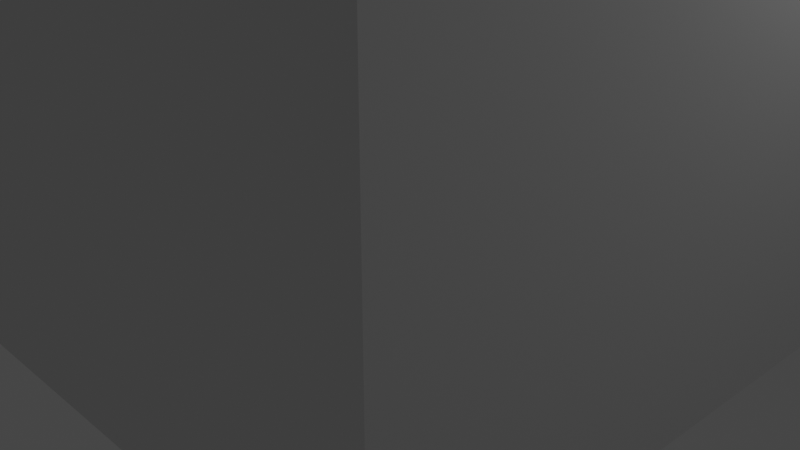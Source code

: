 # Source: living_room.blend  (saved by Blender 2.83.4; exported with 4.5.12 LTS)
import bpy
from mathutils import Matrix  # noqa: F401  (used for matrix-valued properties, if any)

bpy.ops.wm.read_factory_settings(use_empty=True)
scene = bpy.context.scene
scene.name = 'Scene'

# ---- collections
col_collection = bpy.data.collections.new('Collection'); scene.collection.children.link(col_collection)

# ---- world
world_world = bpy.data.worlds.new('World'); scene.world = world_world
world_world.use_nodes = True; world_world.node_tree.nodes.clear()
_N = world_world.node_tree.nodes; _L = world_world.node_tree.links
n0 = _N.new('ShaderNodeOutputWorld'); n0.name = 'World Output'; n0.location = (300, 300)
n1 = _N.new('ShaderNodeBackground'); n1.name = 'Background'; n1.location = (10, 300)
n1.inputs[0].default_value = (0.05088, 0.05088, 0.05088, 1.0)
_L.new(n1.outputs[0], n0.inputs[0])
n0.is_active_output = True
world_world.color = (0.05088, 0.05088, 0.05088)
world_world.use_sun_shadow = False
world_world.sun_shadow_jitter_overblur = 0.0

# ---- cameras
cam_camera = bpy.data.cameras.new('Camera')
cam_camera.clip_end = 100.0
cam_camera.ortho_scale = 7.314

# ---- lights
light_light = bpy.data.lights.new('Light', 'POINT')
light_light.transmission_factor = 0.0
light_light.energy = 1000.0
light_light.shadow_soft_size = 0.1
light_light.shadow_maximum_resolution = 0.006
light_light.use_absolute_resolution = True

# ---- meshes
me_plane_001 = bpy.data.meshes.new('Plane.001')
me_plane_001.from_pydata([(-4.0, -4.0, 0.0), (4.0, -4.0, 0.0), (-4.0, 4.0, 0.0), (4.0, 4.0, 0.0), (-4.0, -4.0, 5.0), (4.0, -4.0, 5.0), (4.0, 4.0, 5.0), (-4.0, 4.0, 0.3), (-4.0, -3.7, 0.3), (3.7, -3.7, 0.3), (3.7, 4.0, 0.3), (-4.0, -3.7, 5.0), (3.7, -3.7, 5.0), (3.7, 4.0, 5.0)], [], [(0, 2, 3, 1), (3, 6, 5, 1), (1, 5, 4, 0), (8, 9, 10, 7), (10, 9, 12, 13), (9, 8, 11, 12), (0, 4, 11, 8), (6, 3, 10, 13), (4, 5, 12, 11), (2, 0, 8, 7), (5, 6, 13, 12), (3, 2, 7, 10)])
_uv = me_plane_001.uv_layers.new(name='UVMap')
_uv.uv.foreach_set('vector', [0.0, 0.0, 0.0, 1.0, 1.0, 1.0, 1.0, 0.0, 1.0, 1.0, 1.0, 1.0, 1.0, 0.0, 1.0, 0.0, 1.0, 0.0, 1.0, 0.0, 0.0, 0.0, 0.0, 0.0, 0.0, 0.0, 1.0, 0.0, 1.0, 1.0, 0.0, 1.0, 1.0, 1.0, 1.0, 0.0, 1.0, 0.0, 1.0, 1.0, 1.0, 0.0, 0.0, 0.0, 0.0, 0.0, 1.0, 0.0, 0.0, 0.0, 0.0, 0.0, 0.0, 0.0, 0.0, 0.0, 1.0, 1.0, 1.0, 1.0, 1.0, 1.0, 1.0, 1.0, 0.0, 0.0, 1.0, 0.0, 1.0, 0.0, 0.0, 0.0, 0.0, 1.0, 0.0, 0.0, 0.0, 0.0, 0.0, 1.0, 1.0, 0.0, 1.0, 1.0, 1.0, 1.0, 1.0, 0.0, 1.0, 1.0, 0.0, 1.0, 0.0, 1.0, 1.0, 1.0])
me_plane_001.use_remesh_fix_poles = True
me_plane_001.use_remesh_preserve_attributes = False
me_plane_001.use_mirror_vertex_groups = False
me_plane_001.update()
me_plane_002 = bpy.data.meshes.new('Plane.002')
me_plane_002.from_pydata([(-1.0, -1.0, 0.3537), (1.0, -1.0, 0.3537), (-1.0, 1.0, 0.3537), (1.0, 1.0, 0.3537), (-1.0, 1.0, 0.9427), (-1.0, -1.0, 0.9427), (1.0, -1.0, 0.9427), (1.0, 1.0, 0.9427), (-0.8257, -1.0, 0.3537), (0.8257, -1.0, 0.3537), (0.8257, 1.0, 0.3537), (-0.8257, 1.0, 0.3537), (-0.8257, -1.0, 0.9427), (0.8257, -1.0, 0.9427), (0.8257, 1.0, 0.9427), (-0.8257, 1.0, 0.9427), (-1.0, -0.6646, 0.3537), (1.0, -0.6646, 0.3537), (-1.0, -0.6646, 0.9427), (1.0, -0.6646, 0.9427), (-0.8257, -0.6646, 0.9427), (0.8257, -0.6646, 0.9427), (-0.8257, -0.6646, 0.3537), (0.8257, -0.6646, 0.3537), (-1.0, -0.6646, 1.32), (-1.0, -1.0, 1.32), (0.8257, -1.0, 1.32), (1.0, -1.0, 1.32), (1.0, -0.6646, 1.32), (1.0, 1.0, 1.32), (-0.8257, 1.0, 1.32), (-1.0, 1.0, 1.32), (-0.8257, -1.0, 1.32), (0.8257, 1.0, 1.32), (-0.8257, -0.6646, 1.32), (0.8257, -0.6646, 1.32), (-1.0, -0.6646, 1.976), (-1.0, -1.0, 1.976), (0.8257, -1.0, 1.976), (1.0, -1.0, 1.976), (-0.8257, -1.0, 1.976), (1.0, -0.6646, 1.976), (-0.8257, -0.6646, 1.976), (0.8257, -0.6646, 1.976), (-0.8031, -1.0, 0.3537), (-0.8031, 1.0, 0.3537), (-0.8031, -1.0, 0.9427), (-0.8031, 1.0, 0.9427), (-0.8031, -0.6646, 0.3537), (-0.8031, -0.6646, 0.9427), (-0.8031, -1.0, 1.32), (-0.8031, -0.6646, 1.32), (-0.8031, -1.0, 1.976), (-0.8031, -0.6646, 1.976), (0.8075, -1.0, 0.3537), (0.8075, -1.0, 0.9427), (0.8075, -0.6646, 0.3537), (0.8075, -1.0, 1.32), (0.8075, -1.0, 1.976), (0.8075, 1.0, 0.3537), (0.8075, 1.0, 0.9427), (0.8075, -0.6646, 0.9427), (0.8075, -0.6646, 1.32), (0.8075, -0.6646, 1.976), (1.0, -0.6043, 0.3537), (1.0, -0.6043, 0.9427), (-0.8257, -0.6043, 0.9427), (0.8257, -0.6043, 0.9427), (-1.0, -0.6043, 0.3537), (-1.0, -0.6043, 0.9427), (-0.8257, -0.6043, 0.3537), (0.8257, -0.6043, 0.3537), (1.0, -0.6043, 1.32), (-0.8257, -0.6043, 1.32), (0.8257, -0.6043, 1.32), (-1.0, -0.6043, 1.32), (-0.8031, -0.6043, 0.3537), (-0.8031, -0.6043, 0.9427), (0.8075, -0.6043, 0.3537), (0.8075, -0.6043, 0.9427), (1.0, 1.0, 0.4054), (1.0, -1.0, 0.4054), (-1.0, -1.0, 0.4054), (-1.0, 1.0, 0.4054), (-0.8257, -1.0, 0.4054), (0.8257, -1.0, 0.4054), (0.8257, 1.0, 0.4054), (-0.8257, 1.0, 0.4054), (-1.0, -0.6646, 0.4054), (1.0, -0.6646, 0.4054), (-0.8031, 1.0, 0.4054), (-0.8031, -1.0, 0.4054), (0.8075, 1.0, 0.4054), (0.8075, -1.0, 0.4054), (-1.0, -0.6043, 0.4054), (1.0, -0.6043, 0.4054), (1.0, 1.0, 0.9058), (-1.0, -1.0, 0.9058), (-0.8257, -1.0, 0.9058), (0.8257, -1.0, 0.9058), (0.8257, 1.0, 0.9058), (-0.8257, 1.0, 0.9058), (-1.0, -0.6646, 0.9058), (1.0, -0.6646, 0.9058), (-0.8031, 1.0, 0.9058), (-0.8031, -1.0, 0.9058), (0.8075, 1.0, 0.9058), (0.8075, -1.0, 0.9058), (-1.0, -0.6043, 0.9058), (1.0, -0.6043, 0.9058), (1.0, -1.0, 0.9058), (-1.0, 1.0, 0.9058), (1.0, 0.6606, 0.3537), (1.0, 0.6606, 0.9427), (-0.8257, 0.6606, 0.9427), (0.8257, 0.6606, 0.9427), (1.0, 0.6606, 1.32), (-0.8257, 0.6606, 1.32), (0.8257, 0.6606, 1.32), (-0.8031, 0.6606, 0.9427), (0.8075, 0.6606, 0.9427), (-1.0, 0.6606, 0.3537), (-1.0, 0.6606, 0.9427), (-0.8257, 0.6606, 0.3537), (0.8257, 0.6606, 0.3537), (-1.0, 0.6606, 1.32), (-0.8031, 0.6606, 0.3537), (0.8075, 0.6606, 0.3537), (-1.0, 0.6606, 0.4054), (1.0, 0.6606, 0.4054), (-1.0, 0.6606, 0.9058), (1.0, 0.6606, 0.9058), (1.0, -0.6646, 1.786), (0.8257, -0.6646, 1.786), (-0.8257, -1.0, 1.786), (-1.0, -1.0, 1.786), (-0.8257, -0.6646, 1.786), (-1.0, -0.6646, 1.786), (0.8257, -1.0, 1.786), (1.0, -1.0, 1.786), (-0.8031, -1.0, 1.786), (-0.8031, -0.6646, 1.786), (0.8075, -0.6646, 1.786), (0.8075, -1.0, 1.786)], [], [(124, 10, 3, 112), (114, 15, 30, 117), (131, 96, 7, 113), (102, 97, 5, 18), (101, 111, 4, 15), (99, 110, 6, 13), (97, 98, 12, 5), (107, 99, 13, 55), (96, 100, 14, 7), (104, 101, 15, 47), (15, 4, 31, 30), (120, 115, 14, 60), (121, 2, 11, 123), (127, 59, 10, 124), (54, 56, 23, 9), (0, 16, 22, 8), (55, 13, 26, 57), (69, 18, 24, 75), (108, 102, 18, 69), (110, 103, 19, 6), (113, 7, 29, 116), (9, 23, 17, 1), (118, 116, 29, 33), (125, 117, 30, 31), (141, 136, 42, 53), (135, 134, 40, 37), (132, 133, 43, 41), (6, 19, 28, 27), (49, 20, 34, 51), (18, 5, 25, 24), (7, 14, 33, 29), (67, 21, 35, 74), (13, 6, 27, 26), (5, 12, 32, 25), (58, 38, 43, 63), (37, 40, 42, 36), (38, 39, 41, 43), (137, 135, 37, 36), (143, 138, 38, 58), (136, 137, 36, 42), (138, 139, 39, 38), (139, 132, 41, 39), (134, 140, 52, 40), (40, 52, 53, 42), (61, 49, 51, 62), (142, 141, 53, 63), (12, 46, 50, 32), (8, 22, 48, 44), (123, 11, 45, 126), (114, 119, 47, 15), (106, 104, 47, 60), (98, 105, 46, 12), (100, 106, 60, 14), (133, 142, 63, 43), (21, 61, 62, 35), (140, 143, 58, 52), (52, 58, 63, 53), (46, 55, 57, 50), (44, 48, 56, 54), (126, 45, 59, 127), (119, 120, 60, 47), (105, 107, 55, 46), (49, 61, 79, 77), (48, 76, 78, 56), (20, 49, 77, 66), (22, 70, 76, 48), (115, 67, 74, 118), (24, 34, 73, 75), (35, 28, 72, 74), (19, 65, 72, 28), (130, 108, 69, 122), (122, 69, 75, 125), (56, 78, 71, 23), (16, 68, 70, 22), (61, 21, 67, 79), (103, 109, 65, 19), (20, 66, 73, 34), (23, 71, 64, 17), (17, 64, 95, 89), (121, 68, 94, 128), (44, 54, 93, 91), (10, 59, 92, 86), (8, 44, 91, 84), (59, 45, 90, 92), (1, 17, 89, 81), (68, 16, 88, 94), (45, 11, 87, 90), (3, 10, 86, 80), (54, 9, 85, 93), (0, 8, 84, 82), (9, 1, 81, 85), (11, 2, 83, 87), (16, 0, 82, 88), (112, 3, 80, 129), (89, 95, 109, 103), (128, 94, 108, 130), (91, 93, 107, 105), (86, 92, 106, 100), (84, 91, 105, 98), (92, 90, 104, 106), (81, 89, 103, 110), (94, 88, 102, 108), (90, 87, 101, 104), (80, 86, 100, 96), (93, 85, 99, 107), (82, 84, 98, 97), (85, 81, 110, 99), (87, 83, 111, 101), (88, 82, 97, 102), (129, 80, 96, 131), (95, 129, 131, 109), (83, 128, 130, 111), (64, 112, 129, 95), (2, 121, 128, 83), (4, 122, 125, 31), (111, 130, 122, 4), (14, 115, 118, 33), (77, 79, 120, 119), (76, 126, 127, 78), (66, 77, 119, 114), (70, 123, 126, 76), (75, 73, 117, 125), (74, 72, 116, 118), (65, 113, 116, 72), (78, 127, 124, 71), (68, 121, 123, 70), (79, 67, 115, 120), (109, 131, 113, 65), (66, 114, 117, 73), (71, 124, 112, 64), (50, 57, 143, 140), (35, 62, 142, 133), (62, 51, 141, 142), (32, 50, 140, 134), (27, 28, 132, 139), (26, 27, 139, 138), (34, 24, 137, 136), (57, 26, 138, 143), (24, 25, 135, 137), (28, 35, 133, 132), (25, 32, 134, 135), (51, 34, 136, 141)])
me_plane_002.polygons.foreach_set('use_smooth', [True] * 142)
_uv = me_plane_002.uv_layers.new(name='UVMap')
_uv.uv.foreach_set('vector', [0.6667, 0.8303, 0.6667, 1.0, 1.0, 1.0, 1.0, 0.8303, 0.3333, 0.8303, 0.3333, 1.0, 0.3333, 1.0, 0.3333, 0.8303, 1.0, 0.8303, 1.0, 1.0, 1.0, 1.0, 1.0, 0.8303, 0.0, 0.1677, 0.0, 0.0, 0.0, 0.0, 0.0, 0.1677, 0.3333, 1.0, 0.0, 1.0, 0.0, 1.0, 0.3333, 1.0, 0.6667, 0.0, 1.0, 0.0, 1.0, 0.0, 0.6667, 0.0, 0.0, 0.0, 0.3333, 0.0, 0.3333, 0.0, 0.0, 0.0, 0.663, 0.0, 0.6667, 0.0, 0.6667, 0.0, 0.663, 0.0, 1.0, 1.0, 0.6667, 1.0, 0.6667, 1.0, 1.0, 1.0, 0.3379, 1.0, 0.3333, 1.0, 0.3333, 1.0, 0.3379, 1.0, 0.3333, 1.0, 0.0, 1.0, 0.0, 1.0, 0.3333, 1.0, 0.663, 0.8303, 0.6667, 0.8303, 0.6667, 1.0, 0.663, 1.0, 0.0, 0.8303, 0.0, 1.0, 0.3333, 1.0, 0.3333, 0.8303, 0.663, 0.8303, 0.663, 1.0, 0.6667, 1.0, 0.6667, 0.8303, 0.663, 0.0, 0.663, 0.1677, 0.6667, 0.1677, 0.6667, 0.0, 0.0, 0.0, 0.0, 0.1677, 0.3333, 0.1677, 0.3333, 0.0, 0.663, 0.0, 0.6667, 0.0, 0.6667, 0.0, 0.663, 0.0, 0.0, 0.1979, 0.0, 0.1677, 0.0, 0.1677, 0.0, 0.1979, 0.0, 0.1979, 0.0, 0.1677, 0.0, 0.1677, 0.0, 0.1979, 1.0, 0.0, 1.0, 0.1677, 1.0, 0.1677, 1.0, 0.0, 1.0, 0.8303, 1.0, 1.0, 1.0, 1.0, 1.0, 0.8303, 0.6667, 0.0, 0.6667, 0.1677, 1.0, 0.1677, 1.0, 0.0, 0.6667, 0.8303, 1.0, 0.8303, 1.0, 1.0, 0.6667, 1.0, 0.0, 0.8303, 0.3333, 0.8303, 0.3333, 1.0, 0.0, 1.0, 0.3379, 0.1677, 0.3333, 0.1677, 0.3333, 0.1677, 0.3379, 0.1677, 0.0, 0.0, 0.3333, 0.0, 0.3333, 0.0, 0.0, 0.0, 1.0, 0.1677, 0.6667, 0.1677, 0.6667, 0.1677, 1.0, 0.1677, 1.0, 0.0, 1.0, 0.1677, 1.0, 0.1677, 1.0, 0.0, 0.3379, 0.1677, 0.3333, 0.1677, 0.3333, 0.1677, 0.3379, 0.1677, 0.0, 0.1677, 0.0, 0.0, 0.0, 0.0, 0.0, 0.1677, 1.0, 1.0, 0.6667, 1.0, 0.6667, 1.0, 1.0, 1.0, 0.6667, 0.1979, 0.6667, 0.1677, 0.6667, 0.1677, 0.6667, 0.1979, 0.6667, 0.0, 1.0, 0.0, 1.0, 0.0, 0.6667, 0.0, 0.0, 0.0, 0.3333, 0.0, 0.3333, 0.0, 0.0, 0.0, 0.663, 0.0, 0.6667, 0.0, 0.6667, 0.1677, 0.663, 0.1677, 0.0, 0.0, 0.3333, 0.0, 0.3333, 0.1677, 0.0, 0.1677, 0.6667, 0.0, 1.0, 0.0, 1.0, 0.1677, 0.6667, 0.1677, 0.0, 0.1677, 0.0, 0.0, 0.0, 0.0, 0.0, 0.1677, 0.663, 0.0, 0.6667, 0.0, 0.6667, 0.0, 0.663, 0.0, 0.3333, 0.1677, 0.0, 0.1677, 0.0, 0.1677, 0.3333, 0.1677, 0.6667, 0.0, 1.0, 0.0, 1.0, 0.0, 0.6667, 0.0, 1.0, 0.0, 1.0, 0.1677, 1.0, 0.1677, 1.0, 0.0, 0.3333, 0.0, 0.3379, 0.0, 0.3379, 0.0, 0.3333, 0.0, 0.3333, 0.0, 0.3379, 0.0, 0.3379, 0.1677, 0.3333, 0.1677, 0.663, 0.1677, 0.3379, 0.1677, 0.3379, 0.1677, 0.663, 0.1677, 0.663, 0.1677, 0.3379, 0.1677, 0.3379, 0.1677, 0.663, 0.1677, 0.3333, 0.0, 0.3379, 0.0, 0.3379, 0.0, 0.3333, 0.0, 0.3333, 0.0, 0.3333, 0.1677, 0.3379, 0.1677, 0.3379, 0.0, 0.3333, 0.8303, 0.3333, 1.0, 0.3379, 1.0, 0.3379, 0.8303, 0.3333, 0.8303, 0.3379, 0.8303, 0.3379, 1.0, 0.3333, 1.0, 0.663, 1.0, 0.3379, 1.0, 0.3379, 1.0, 0.663, 1.0, 0.3333, 0.0, 0.3379, 0.0, 0.3379, 0.0, 0.3333, 0.0, 0.6667, 1.0, 0.663, 1.0, 0.663, 1.0, 0.6667, 1.0, 0.6667, 0.1677, 0.663, 0.1677, 0.663, 0.1677, 0.6667, 0.1677, 0.6667, 0.1677, 0.663, 0.1677, 0.663, 0.1677, 0.6667, 0.1677, 0.3379, 0.0, 0.663, 0.0, 0.663, 0.0, 0.3379, 0.0, 0.3379, 0.0, 0.663, 0.0, 0.663, 0.1677, 0.3379, 0.1677, 0.3379, 0.0, 0.663, 0.0, 0.663, 0.0, 0.3379, 0.0, 0.3379, 0.0, 0.3379, 0.1677, 0.663, 0.1677, 0.663, 0.0, 0.3379, 0.8303, 0.3379, 1.0, 0.663, 1.0, 0.663, 0.8303, 0.3379, 0.8303, 0.663, 0.8303, 0.663, 1.0, 0.3379, 1.0, 0.3379, 0.0, 0.663, 0.0, 0.663, 0.0, 0.3379, 0.0, 0.3379, 0.1677, 0.663, 0.1677, 0.663, 0.1979, 0.3379, 0.1979, 0.3379, 0.1677, 0.3379, 0.1979, 0.663, 0.1979, 0.663, 0.1677, 0.3333, 0.1677, 0.3379, 0.1677, 0.3379, 0.1979, 0.3333, 0.1979, 0.3333, 0.1677, 0.3333, 0.1979, 0.3379, 0.1979, 0.3379, 0.1677, 0.6667, 0.8303, 0.6667, 0.1979, 0.6667, 0.1979, 0.6667, 0.8303, 0.0, 0.1677, 0.3333, 0.1677, 0.3333, 0.1979, 0.0, 0.1979, 0.6667, 0.1677, 1.0, 0.1677, 1.0, 0.1979, 0.6667, 0.1979, 1.0, 0.1677, 1.0, 0.1979, 1.0, 0.1979, 1.0, 0.1677, 0.0, 0.8303, 0.0, 0.1979, 0.0, 0.1979, 0.0, 0.8303, 0.0, 0.8303, 0.0, 0.1979, 0.0, 0.1979, 0.0, 0.8303, 0.663, 0.1677, 0.663, 0.1979, 0.6667, 0.1979, 0.6667, 0.1677, 0.0, 0.1677, 0.0, 0.1979, 0.3333, 0.1979, 0.3333, 0.1677, 0.663, 0.1677, 0.6667, 0.1677, 0.6667, 0.1979, 0.663, 0.1979, 1.0, 0.1677, 1.0, 0.1979, 1.0, 0.1979, 1.0, 0.1677, 0.3333, 0.1677, 0.3333, 0.1979, 0.3333, 0.1979, 0.3333, 0.1677, 0.6667, 0.1677, 0.6667, 0.1979, 1.0, 0.1979, 1.0, 0.1677, 1.0, 0.1677, 1.0, 0.1979, 1.0, 0.1979, 1.0, 0.1677, 0.0, 0.8303, 0.0, 0.1979, 0.0, 0.1979, 0.0, 0.8303, 0.3379, 0.0, 0.663, 0.0, 0.663, 0.0, 0.3379, 0.0, 0.6667, 1.0, 0.663, 1.0, 0.663, 1.0, 0.6667, 1.0, 0.3333, 0.0, 0.3379, 0.0, 0.3379, 0.0, 0.3333, 0.0, 0.663, 1.0, 0.3379, 1.0, 0.3379, 1.0, 0.663, 1.0, 1.0, 0.0, 1.0, 0.1677, 1.0, 0.1677, 1.0, 0.0, 0.0, 0.1979, 0.0, 0.1677, 0.0, 0.1677, 0.0, 0.1979, 0.3379, 1.0, 0.3333, 1.0, 0.3333, 1.0, 0.3379, 1.0, 1.0, 1.0, 0.6667, 1.0, 0.6667, 1.0, 1.0, 1.0, 0.663, 0.0, 0.6667, 0.0, 0.6667, 0.0, 0.663, 0.0, 0.0, 0.0, 0.3333, 0.0, 0.3333, 0.0, 0.0, 0.0, 0.6667, 0.0, 1.0, 0.0, 1.0, 0.0, 0.6667, 0.0, 0.3333, 1.0, 0.0, 1.0, 0.0, 1.0, 0.3333, 1.0, 0.0, 0.1677, 0.0, 0.0, 0.0, 0.0, 0.0, 0.1677, 1.0, 0.8303, 1.0, 1.0, 1.0, 1.0, 1.0, 0.8303, 1.0, 0.1677, 1.0, 0.1979, 1.0, 0.1979, 1.0, 0.1677, 0.0, 0.8303, 0.0, 0.1979, 0.0, 0.1979, 0.0, 0.8303, 0.3379, 0.0, 0.663, 0.0, 0.663, 0.0, 0.3379, 0.0, 0.6667, 1.0, 0.663, 1.0, 0.663, 1.0, 0.6667, 1.0, 0.3333, 0.0, 0.3379, 0.0, 0.3379, 0.0, 0.3333, 0.0, 0.663, 1.0, 0.3379, 1.0, 0.3379, 1.0, 0.663, 1.0, 1.0, 0.0, 1.0, 0.1677, 1.0, 0.1677, 1.0, 0.0, 0.0, 0.1979, 0.0, 0.1677, 0.0, 0.1677, 0.0, 0.1979, 0.3379, 1.0, 0.3333, 1.0, 0.3333, 1.0, 0.3379, 1.0, 1.0, 1.0, 0.6667, 1.0, 0.6667, 1.0, 1.0, 1.0, 0.663, 0.0, 0.6667, 0.0, 0.6667, 0.0, 0.663, 0.0, 0.0, 0.0, 0.3333, 0.0, 0.3333, 0.0, 0.0, 0.0, 0.6667, 0.0, 1.0, 0.0, 1.0, 0.0, 0.6667, 0.0, 0.3333, 1.0, 0.0, 1.0, 0.0, 1.0, 0.3333, 1.0, 0.0, 0.1677, 0.0, 0.0, 0.0, 0.0, 0.0, 0.1677, 1.0, 0.8303, 1.0, 1.0, 1.0, 1.0, 1.0, 0.8303, 1.0, 0.1979, 1.0, 0.8303, 1.0, 0.8303, 1.0, 0.1979, 0.0, 1.0, 0.0, 0.8303, 0.0, 0.8303, 0.0, 1.0, 1.0, 0.1979, 1.0, 0.8303, 1.0, 0.8303, 1.0, 0.1979, 0.0, 1.0, 0.0, 0.8303, 0.0, 0.8303, 0.0, 1.0, 0.0, 1.0, 0.0, 0.8303, 0.0, 0.8303, 0.0, 1.0, 0.0, 1.0, 0.0, 0.8303, 0.0, 0.8303, 0.0, 1.0, 0.6667, 1.0, 0.6667, 0.8303, 0.6667, 0.8303, 0.6667, 1.0, 0.3379, 0.1979, 0.663, 0.1979, 0.663, 0.8303, 0.3379, 0.8303, 0.3379, 0.1979, 0.3379, 0.8303, 0.663, 0.8303, 0.663, 0.1979, 0.3333, 0.1979, 0.3379, 0.1979, 0.3379, 0.8303, 0.3333, 0.8303, 0.3333, 0.1979, 0.3333, 0.8303, 0.3379, 0.8303, 0.3379, 0.1979, 0.0, 0.1979, 0.3333, 0.1979, 0.3333, 0.8303, 0.0, 0.8303, 0.6667, 0.1979, 1.0, 0.1979, 1.0, 0.8303, 0.6667, 0.8303, 1.0, 0.1979, 1.0, 0.8303, 1.0, 0.8303, 1.0, 0.1979, 0.663, 0.1979, 0.663, 0.8303, 0.6667, 0.8303, 0.6667, 0.1979, 0.0, 0.1979, 0.0, 0.8303, 0.3333, 0.8303, 0.3333, 0.1979, 0.663, 0.1979, 0.6667, 0.1979, 0.6667, 0.8303, 0.663, 0.8303, 1.0, 0.1979, 1.0, 0.8303, 1.0, 0.8303, 1.0, 0.1979, 0.3333, 0.1979, 0.3333, 0.8303, 0.3333, 0.8303, 0.3333, 0.1979, 0.6667, 0.1979, 0.6667, 0.8303, 1.0, 0.8303, 1.0, 0.1979, 0.3379, 0.0, 0.663, 0.0, 0.663, 0.0, 0.3379, 0.0, 0.6667, 0.1677, 0.663, 0.1677, 0.663, 0.1677, 0.6667, 0.1677, 0.663, 0.1677, 0.3379, 0.1677, 0.3379, 0.1677, 0.663, 0.1677, 0.3333, 0.0, 0.3379, 0.0, 0.3379, 0.0, 0.3333, 0.0, 1.0, 0.0, 1.0, 0.1677, 1.0, 0.1677, 1.0, 0.0, 0.6667, 0.0, 1.0, 0.0, 1.0, 0.0, 0.6667, 0.0, 0.3333, 0.1677, 0.0, 0.1677, 0.0, 0.1677, 0.3333, 0.1677, 0.663, 0.0, 0.6667, 0.0, 0.6667, 0.0, 0.663, 0.0, 0.0, 0.1677, 0.0, 0.0, 0.0, 0.0, 0.0, 0.1677, 1.0, 0.1677, 0.6667, 0.1677, 0.6667, 0.1677, 1.0, 0.1677, 0.0, 0.0, 0.3333, 0.0, 0.3333, 0.0, 0.0, 0.0, 0.3379, 0.1677, 0.3333, 0.1677, 0.3333, 0.1677, 0.3379, 0.1677])
me_plane_002.use_remesh_fix_poles = True
me_plane_002.use_remesh_preserve_attributes = False
me_plane_002.use_mirror_vertex_groups = False
me_plane_002.update()
me_plane_003 = bpy.data.meshes.new('Plane.003')
me_plane_003.from_pydata([(-1.0, -1.0, 0.02621), (1.0, -1.0, 0.02621), (-1.0, 1.0, 0.02621), (1.0, 1.0, 0.02621), (-1.0, 1.0, 0.5843), (-1.0, -1.0, 0.5843), (1.0, -1.0, 0.5843), (1.0, 1.0, 0.5843), (-0.9232, -1.0, 0.02621), (0.0, -1.0, 0.02621), (0.9232, -1.0, 0.02621), (0.9232, 1.0, 0.02621), (0.0, 1.0, 0.02621), (-0.9232, 1.0, 0.02621), (-0.9232, -1.0, 0.5843), (0.0, -1.0, 0.5843), (0.9232, -1.0, 0.5843), (0.9232, 1.0, 0.5843), (0.0, 1.0, 0.5843), (-0.9232, 1.0, 0.5843), (-1.0, 0.8333, 0.02621), (-1.0, 0.0, 0.02621), (-1.0, -0.8333, 0.02621), (1.0, -0.8333, 0.02621), (1.0, 0.0, 0.02621), (1.0, 0.8333, 0.02621), (-1.0, 0.8333, 0.5843), (-1.0, 0.0, 0.5843), (-1.0, -0.8333, 0.5843), (1.0, -0.8333, 0.5843), (1.0, 0.0, 0.5843), (1.0, 0.8333, 0.5843), (-0.9232, -0.8333, 0.7632), (-0.9232, 0.0, 0.7632), (-0.9232, 0.8333, 0.7632), (0.0, -0.8333, 0.7632), (0.0, 0.0, 0.7632), (0.0, 0.8333, 0.7632), (0.9232, -0.8333, 0.7632), (0.9232, 0.0, 0.7632), (0.9232, 0.8333, 0.7632), (-0.9232, 0.8333, 0.02621), (-0.9232, 0.0, 0.02621), (-0.9232, -0.8333, 0.02621), (0.0, 0.8333, 0.02621), (0.0, 0.0, 0.02621), (0.0, -0.8333, 0.02621), (0.9232, 0.8333, 0.02621), (0.9232, 0.0, 0.02621), (0.9232, -0.8333, 0.02621), (0.414, -0.4905, 0.5379), (0.5092, -0.4905, 0.5379), (0.5092, -0.3428, 0.5379), (0.414, -0.3428, 0.5379), (0.414, 0.3428, 0.5379), (0.5092, 0.3428, 0.5379), (0.5092, 0.4905, 0.5379), (0.414, 0.4905, 0.5379), (-0.5092, -0.4905, 0.5379), (-0.414, -0.4905, 0.5379), (-0.414, -0.3428, 0.5379), (-0.5092, -0.3428, 0.5379), (-0.5092, 0.3428, 0.5379), (-0.414, 0.3428, 0.5379), (-0.414, 0.4905, 0.5379), (-0.5092, 0.4905, 0.5379)], [], [(47, 11, 3, 25), (40, 31, 7, 17), (25, 3, 7, 31), (22, 0, 5, 28), (13, 2, 4, 19), (10, 1, 6, 16), (0, 8, 14, 5), (8, 9, 15, 14), (9, 10, 16, 15), (3, 11, 17, 7), (11, 12, 18, 17), (12, 13, 19, 18), (26, 34, 19, 4), (34, 37, 18, 19), (37, 40, 17, 18), (20, 2, 13, 41), (41, 13, 12, 44), (44, 12, 11, 47), (9, 46, 49, 10), (46, 45, 48, 49), (45, 44, 47, 48), (8, 43, 46, 9), (43, 42, 45, 46), (42, 41, 44, 45), (0, 22, 43, 8), (22, 21, 42, 43), (21, 20, 41, 42), (15, 16, 38, 35), (40, 55, 39), (36, 59, 35), (14, 15, 35, 32), (37, 63, 36), (5, 14, 32, 28), (28, 32, 33, 27), (27, 33, 34, 26), (2, 20, 26, 4), (20, 21, 27, 26), (21, 22, 28, 27), (1, 23, 29, 6), (23, 24, 30, 29), (24, 25, 31, 30), (16, 6, 29, 38), (38, 29, 30, 39), (39, 30, 31, 40), (10, 49, 23, 1), (49, 48, 24, 23), (48, 47, 25, 24), (39, 51, 38), (36, 52, 39), (37, 54, 57), (38, 50, 35), (37, 56, 40), (32, 61, 33), (39, 54, 36), (36, 61, 60), (34, 62, 65), (35, 58, 32), (34, 64, 37), (36, 62, 33), (51, 53, 50), (55, 57, 54), (59, 61, 58), (63, 65, 62), (35, 53, 36), (40, 56, 55), (36, 60, 59), (37, 64, 63), (39, 52, 51), (36, 53, 52), (37, 36, 54), (38, 51, 50), (37, 57, 56), (32, 58, 61), (39, 55, 54), (36, 33, 61), (34, 33, 62), (35, 59, 58), (34, 65, 64), (36, 63, 62), (51, 52, 53), (55, 56, 57), (59, 60, 61), (63, 64, 65), (35, 50, 53)])
me_plane_003.polygons.foreach_set('use_smooth', [True] * 84)
_uv = me_plane_003.uv_layers.new(name='UVMap')
_uv.uv.foreach_set('vector', [0.75, 0.75, 0.75, 1.0, 1.0, 1.0, 1.0, 0.75, 0.75, 0.75, 1.0, 0.75, 1.0, 1.0, 0.75, 1.0, 1.0, 0.75, 1.0, 1.0, 1.0, 1.0, 1.0, 0.75, 0.0, 0.25, 0.0, 0.0, 0.0, 0.0, 0.0, 0.25, 0.25, 1.0, 0.0, 1.0, 0.0, 1.0, 0.25, 1.0, 0.75, 0.0, 1.0, 0.0, 1.0, 0.0, 0.75, 0.0, 0.0, 0.0, 0.25, 0.0, 0.25, 0.0, 0.0, 0.0, 0.25, 0.0, 0.5, 0.0, 0.5, 0.0, 0.25, 0.0, 0.5, 0.0, 0.75, 0.0, 0.75, 0.0, 0.5, 0.0, 1.0, 1.0, 0.75, 1.0, 0.75, 1.0, 1.0, 1.0, 0.75, 1.0, 0.5, 1.0, 0.5, 1.0, 0.75, 1.0, 0.5, 1.0, 0.25, 1.0, 0.25, 1.0, 0.5, 1.0, 0.0, 0.75, 0.25, 0.75, 0.25, 1.0, 0.0, 1.0, 0.25, 0.75, 0.5, 0.75, 0.5, 1.0, 0.25, 1.0, 0.5, 0.75, 0.75, 0.75, 0.75, 1.0, 0.5, 1.0, 0.0, 0.75, 0.0, 1.0, 0.25, 1.0, 0.25, 0.75, 0.25, 0.75, 0.25, 1.0, 0.5, 1.0, 0.5, 0.75, 0.5, 0.75, 0.5, 1.0, 0.75, 1.0, 0.75, 0.75, 0.5, 0.0, 0.5, 0.25, 0.75, 0.25, 0.75, 0.0, 0.5, 0.25, 0.5, 0.5, 0.75, 0.5, 0.75, 0.25, 0.5, 0.5, 0.5, 0.75, 0.75, 0.75, 0.75, 0.5, 0.25, 0.0, 0.25, 0.25, 0.5, 0.25, 0.5, 0.0, 0.25, 0.25, 0.25, 0.5, 0.5, 0.5, 0.5, 0.25, 0.25, 0.5, 0.25, 0.75, 0.5, 0.75, 0.5, 0.5, 0.0, 0.0, 0.0, 0.25, 0.25, 0.25, 0.25, 0.0, 0.0, 0.25, 0.0, 0.5, 0.25, 0.5, 0.25, 0.25, 0.0, 0.5, 0.0, 0.75, 0.25, 0.75, 0.25, 0.5, 0.5, 0.0, 0.75, 0.0, 0.75, 0.25, 0.5, 0.25, 0.75, 0.75, 0.6472, 0.6028, 0.75, 0.5, 0.5, 0.5, 0.3972, 0.3528, 0.5, 0.25, 0.25, 0.0, 0.5, 0.0, 0.5, 0.25, 0.25, 0.25, 0.5, 0.75, 0.3972, 0.6028, 0.5, 0.5, 0.0, 0.0, 0.25, 0.0, 0.25, 0.25, 0.0, 0.25, 0.0, 0.25, 0.25, 0.25, 0.25, 0.5, 0.0, 0.5, 0.0, 0.5, 0.25, 0.5, 0.25, 0.75, 0.0, 0.75, 0.0, 1.0, 0.0, 0.75, 0.0, 0.75, 0.0, 1.0, 0.0, 0.75, 0.0, 0.5, 0.0, 0.5, 0.0, 0.75, 0.0, 0.5, 0.0, 0.25, 0.0, 0.25, 0.0, 0.5, 1.0, 0.0, 1.0, 0.25, 1.0, 0.25, 1.0, 0.0, 1.0, 0.25, 1.0, 0.5, 1.0, 0.5, 1.0, 0.25, 1.0, 0.5, 1.0, 0.75, 1.0, 0.75, 1.0, 0.5, 0.75, 0.0, 1.0, 0.0, 1.0, 0.25, 0.75, 0.25, 0.75, 0.25, 1.0, 0.25, 1.0, 0.5, 0.75, 0.5, 0.75, 0.5, 1.0, 0.5, 1.0, 0.75, 0.75, 0.75, 0.75, 0.0, 0.75, 0.25, 1.0, 0.25, 1.0, 0.0, 0.75, 0.25, 0.75, 0.5, 1.0, 0.5, 1.0, 0.25, 0.75, 0.5, 0.75, 0.75, 1.0, 0.75, 1.0, 0.5, 0.75, 0.5, 0.6472, 0.3528, 0.75, 0.25, 0.5, 0.5, 0.6472, 0.3972, 0.75, 0.5, 0.5, 0.75, 0.6028, 0.6028, 0.6028, 0.6472, 0.75, 0.25, 0.6028, 0.3528, 0.5, 0.25, 0.5, 0.75, 0.6472, 0.6472, 0.75, 0.75, 0.25, 0.25, 0.3528, 0.3972, 0.25, 0.5, 0.75, 0.5, 0.6028, 0.6028, 0.5, 0.5, 0.5, 0.5, 0.3528, 0.3972, 0.3972, 0.3972, 0.25, 0.75, 0.3528, 0.6028, 0.3528, 0.6472, 0.5, 0.25, 0.3528, 0.3528, 0.25, 0.25, 0.25, 0.75, 0.3972, 0.6472, 0.5, 0.75, 0.5, 0.5, 0.3528, 0.6028, 0.25, 0.5, 0.6472, 0.3528, 0.6028, 0.3972, 0.6028, 0.3528, 0.6472, 0.6028, 0.6028, 0.6472, 0.6028, 0.6028, 0.3972, 0.3528, 0.3528, 0.3972, 0.3528, 0.3528, 0.3972, 0.6028, 0.3528, 0.6472, 0.3528, 0.6028, 0.5, 0.25, 0.6028, 0.3972, 0.5, 0.5, 0.75, 0.75, 0.6472, 0.6472, 0.6472, 0.6028, 0.5, 0.5, 0.3972, 0.3972, 0.3972, 0.3528, 0.5, 0.75, 0.3972, 0.6472, 0.3972, 0.6028, 0.75, 0.5, 0.6472, 0.3972, 0.6472, 0.3528, 0.5, 0.5, 0.6028, 0.3972, 0.6472, 0.3972, 0.5, 0.75, 0.5, 0.5, 0.6028, 0.6028, 0.75, 0.25, 0.6472, 0.3528, 0.6028, 0.3528, 0.5, 0.75, 0.6028, 0.6472, 0.6472, 0.6472, 0.25, 0.25, 0.3528, 0.3528, 0.3528, 0.3972, 0.75, 0.5, 0.6472, 0.6028, 0.6028, 0.6028, 0.5, 0.5, 0.25, 0.5, 0.3528, 0.3972, 0.25, 0.75, 0.25, 0.5, 0.3528, 0.6028, 0.5, 0.25, 0.3972, 0.3528, 0.3528, 0.3528, 0.25, 0.75, 0.3528, 0.6472, 0.3972, 0.6472, 0.5, 0.5, 0.3972, 0.6028, 0.3528, 0.6028, 0.6472, 0.3528, 0.6472, 0.3972, 0.6028, 0.3972, 0.6472, 0.6028, 0.6472, 0.6472, 0.6028, 0.6472, 0.3972, 0.3528, 0.3972, 0.3972, 0.3528, 0.3972, 0.3972, 0.6028, 0.3972, 0.6472, 0.3528, 0.6472, 0.5, 0.25, 0.6028, 0.3528, 0.6028, 0.3972])
me_plane_003.use_remesh_fix_poles = True
me_plane_003.use_remesh_preserve_attributes = False
me_plane_003.use_mirror_vertex_groups = False
me_plane_003.update()
me_plane_004 = bpy.data.meshes.new('Plane.004')
me_plane_004.from_pydata([(-0.711, -0.3922, 0.0), (0.711, -0.3922, 0.0), (-0.711, 0.3922, 0.0), (0.711, 0.3922, 0.0), (-0.711, -0.3922, 0.266), (0.711, -0.3922, 0.266), (-0.711, 0.3922, 0.266), (0.711, 0.3922, 0.266), (-0.711, 0.314, 0.0), (-0.711, -0.314, 0.0), (0.711, -0.314, 0.0), (0.711, 0.314, 0.0), (-0.711, 0.314, 0.266), (-0.711, -0.314, 0.266), (0.711, -0.314, 0.266), (0.711, 0.314, 0.266), (-0.6369, -0.3922, 0.0), (0.0, -0.3922, 0.0), (0.6369, -0.3922, 0.0), (0.6369, 0.3922, 0.0), (0.0, 0.3922, 0.0), (-0.6369, 0.3922, 0.0), (-0.6369, -0.3922, 0.266), (0.0, -0.3922, 0.266), (0.6369, -0.3922, 0.266), (0.6369, 0.3922, 0.266), (0.0, 0.3922, 0.266), (-0.6369, 0.3922, 0.266), (0.6369, -0.314, 0.3137), (0.0, -0.314, 0.3137), (-0.6369, -0.314, 0.3137), (0.6369, 0.314, 0.3137), (0.0, 0.314, 0.3137), (-0.6369, 0.314, 0.3137), (-0.6369, -0.314, 0.0), (0.0, -0.314, 0.0), (0.6369, -0.314, 0.0), (-0.6369, 0.314, 0.0), (0.0, 0.314, 0.0), (0.6369, 0.314, 0.0), (-0.3751, -0.05582, 0.1971), (-0.2619, -0.05582, 0.1971), (-0.2619, 0.05582, 0.1971), (-0.3751, 0.05582, 0.1971), (0.2619, -0.05582, 0.1971), (0.3751, -0.05582, 0.1971), (0.3751, 0.05582, 0.1971), (0.2619, 0.05582, 0.1971)], [], [(39, 19, 3, 11), (31, 15, 7, 25), (11, 3, 7, 15), (9, 0, 4, 13), (21, 2, 6, 27), (18, 1, 5, 24), (2, 8, 12, 6), (8, 9, 13, 12), (1, 10, 14, 5), (10, 11, 15, 14), (24, 5, 14, 28), (28, 14, 15, 31), (18, 36, 10, 1), (36, 39, 11, 10), (9, 8, 37, 34), (34, 37, 38, 35), (35, 38, 39, 36), (0, 9, 34, 16), (16, 34, 35, 17), (17, 35, 36, 18), (13, 30, 33, 12), (28, 31, 46, 45), (4, 22, 30, 13), (22, 23, 29, 30), (23, 24, 28, 29), (0, 16, 22, 4), (16, 17, 23, 22), (17, 18, 24, 23), (3, 19, 25, 7), (19, 20, 26, 25), (20, 21, 27, 26), (12, 33, 27, 6), (33, 32, 26, 27), (32, 31, 25, 26), (8, 2, 21, 37), (37, 21, 20, 38), (38, 20, 19, 39), (29, 32, 42, 41), (32, 33, 43, 42), (32, 29, 44, 47), (30, 29, 41, 40), (31, 32, 47, 46), (29, 28, 45, 44), (41, 43, 40), (45, 47, 44), (33, 30, 40, 43), (41, 42, 43), (45, 46, 47)])
me_plane_004.polygons.foreach_set('use_smooth', [True] * 48)
_uv = me_plane_004.uv_layers.new(name='UVMap')
_uv.uv.foreach_set('vector', [0.75, 0.6667, 0.75, 1.0, 1.0, 1.0, 1.0, 0.6667, 0.75, 0.6667, 1.0, 0.6667, 1.0, 1.0, 0.75, 1.0, 1.0, 0.6667, 1.0, 1.0, 1.0, 1.0, 1.0, 0.6667, 0.0, 0.3333, 0.0, 0.0, 0.0, 0.0, 0.0, 0.3333, 0.25, 1.0, 0.0, 1.0, 0.0, 1.0, 0.25, 1.0, 0.75, 0.0, 1.0, 0.0, 1.0, 0.0, 0.75, 0.0, 0.0, 1.0, 0.0, 0.6667, 0.0, 0.6667, 0.0, 1.0, 0.0, 0.6667, 0.0, 0.3333, 0.0, 0.3333, 0.0, 0.6667, 1.0, 0.0, 1.0, 0.3333, 1.0, 0.3333, 1.0, 0.0, 1.0, 0.3333, 1.0, 0.6667, 1.0, 0.6667, 1.0, 0.3333, 0.75, 0.0, 1.0, 0.0, 1.0, 0.3333, 0.75, 0.3333, 0.75, 0.3333, 1.0, 0.3333, 1.0, 0.6667, 0.75, 0.6667, 0.75, 0.0, 0.75, 0.3333, 1.0, 0.3333, 1.0, 0.0, 0.75, 0.3333, 0.75, 0.6667, 1.0, 0.6667, 1.0, 0.3333, 0.0, 0.3333, 0.0, 0.6667, 0.25, 0.6667, 0.25, 0.3333, 0.25, 0.3333, 0.25, 0.6667, 0.5, 0.6667, 0.5, 0.3333, 0.5, 0.3333, 0.5, 0.6667, 0.75, 0.6667, 0.75, 0.3333, 0.0, 0.0, 0.0, 0.3333, 0.25, 0.3333, 0.25, 0.0, 0.25, 0.0, 0.25, 0.3333, 0.5, 0.3333, 0.5, 0.0, 0.5, 0.0, 0.5, 0.3333, 0.75, 0.3333, 0.75, 0.0, 0.0, 0.3333, 0.25, 0.3333, 0.25, 0.6667, 0.0, 0.6667, 0.75, 0.3333, 0.75, 0.6667, 0.6472, 0.5296, 0.6472, 0.4704, 0.0, 0.0, 0.25, 0.0, 0.25, 0.3333, 0.0, 0.3333, 0.25, 0.0, 0.5, 0.0, 0.5, 0.3333, 0.25, 0.3333, 0.5, 0.0, 0.75, 0.0, 0.75, 0.3333, 0.5, 0.3333, 0.0, 0.0, 0.25, 0.0, 0.25, 0.0, 0.0, 0.0, 0.25, 0.0, 0.5, 0.0, 0.5, 0.0, 0.25, 0.0, 0.5, 0.0, 0.75, 0.0, 0.75, 0.0, 0.5, 0.0, 1.0, 1.0, 0.75, 1.0, 0.75, 1.0, 1.0, 1.0, 0.75, 1.0, 0.5, 1.0, 0.5, 1.0, 0.75, 1.0, 0.5, 1.0, 0.25, 1.0, 0.25, 1.0, 0.5, 1.0, 0.0, 0.6667, 0.25, 0.6667, 0.25, 1.0, 0.0, 1.0, 0.25, 0.6667, 0.5, 0.6667, 0.5, 1.0, 0.25, 1.0, 0.5, 0.6667, 0.75, 0.6667, 0.75, 1.0, 0.5, 1.0, 0.0, 0.6667, 0.0, 1.0, 0.25, 1.0, 0.25, 0.6667, 0.25, 0.6667, 0.25, 1.0, 0.5, 1.0, 0.5, 0.6667, 0.5, 0.6667, 0.5, 1.0, 0.75, 1.0, 0.75, 0.6667, 0.5, 0.3333, 0.5, 0.6667, 0.3972, 0.5296, 0.3972, 0.4704, 0.5, 0.6667, 0.25, 0.6667, 0.3528, 0.5296, 0.3972, 0.5296, 0.5, 0.6667, 0.5, 0.3333, 0.6028, 0.4704, 0.6028, 0.5296, 0.25, 0.3333, 0.5, 0.3333, 0.3972, 0.4704, 0.3528, 0.4704, 0.75, 0.6667, 0.5, 0.6667, 0.6028, 0.5296, 0.6472, 0.5296, 0.5, 0.3333, 0.75, 0.3333, 0.6472, 0.4704, 0.6028, 0.4704, 0.3972, 0.4704, 0.3528, 0.5296, 0.3528, 0.4704, 0.6472, 0.4704, 0.6028, 0.5296, 0.6028, 0.4704, 0.25, 0.6667, 0.25, 0.3333, 0.3528, 0.4704, 0.3528, 0.5296, 0.3972, 0.4704, 0.3972, 0.5296, 0.3528, 0.5296, 0.6472, 0.4704, 0.6472, 0.5296, 0.6028, 0.5296])
me_plane_004.use_remesh_fix_poles = True
me_plane_004.use_remesh_preserve_attributes = False
me_plane_004.use_mirror_vertex_groups = False
me_plane_004.update()
me_circle = bpy.data.meshes.new('Circle')
me_circle.from_pydata([(-2.23, 0.3955, 0.3567), (-2.23, 0.4243, 0.3281), (-2.23, 0.4099, 0.3529), (-2.23, 0.4204, 0.3424), (-2.262, 0.4201, 0.3281), (-2.254, 0.3923, 0.3567), (-2.261, 0.4164, 0.3424), (-2.258, 0.4062, 0.3529), (-2.291, 0.4079, 0.3281), (-2.277, 0.383, 0.3567), (-2.289, 0.4046, 0.3424), (-2.284, 0.3955, 0.3529), (-2.317, 0.3886, 0.3281), (-2.296, 0.3682, 0.3567), (-2.314, 0.3859, 0.3424), (-2.306, 0.3784, 0.3529), (-2.336, 0.3633, 0.3281), (-2.311, 0.3489, 0.3567), (-2.333, 0.3614, 0.3424), (-2.323, 0.3561, 0.3529), (-2.348, 0.334, 0.3281), (-2.32, 0.3265, 0.3567), (-2.344, 0.333, 0.3424), (-2.334, 0.3302, 0.3529), (-2.352, 0.3024, 0.3281), (-2.323, 0.3024, 0.3567), (-2.348, 0.3024, 0.3424), (-2.338, 0.3024, 0.3529), (-2.348, 0.2709, 0.3281), (-2.32, 0.2783, 0.3567), (-2.344, 0.2719, 0.3424), (-2.334, 0.2746, 0.3529), (-2.336, 0.2415, 0.3281), (-2.311, 0.2559, 0.3567), (-2.333, 0.2434, 0.3424), (-2.323, 0.2487, 0.3529), (-2.317, 0.2163, 0.3281), (-2.296, 0.2366, 0.3567), (-2.314, 0.219, 0.3424), (-2.306, 0.2264, 0.3529), (-2.291, 0.1969, 0.3281), (-2.277, 0.2218, 0.3567), (-2.289, 0.2002, 0.3424), (-2.284, 0.2094, 0.3529), (-2.262, 0.1847, 0.3281), (-2.254, 0.2125, 0.3567), (-2.261, 0.1885, 0.3424), (-2.258, 0.1986, 0.3529), (-2.23, 0.1806, 0.3281), (-2.23, 0.2094, 0.3567), (-2.23, 0.1844, 0.3424), (-2.23, 0.195, 0.3529), (-2.199, 0.1847, 0.3281), (-2.206, 0.2125, 0.3567), (-2.2, 0.1885, 0.3424), (-2.203, 0.1986, 0.3529), (-2.169, 0.1969, 0.3281), (-2.184, 0.2218, 0.3567), (-2.171, 0.2002, 0.3424), (-2.177, 0.2094, 0.3529), (-2.144, 0.2163, 0.3281), (-2.165, 0.2366, 0.3567), (-2.147, 0.219, 0.3424), (-2.154, 0.2264, 0.3529), (-2.125, 0.2415, 0.3281), (-2.15, 0.2559, 0.3567), (-2.128, 0.2434, 0.3424), (-2.137, 0.2487, 0.3529), (-2.113, 0.2709, 0.3281), (-2.14, 0.2783, 0.3567), (-2.116, 0.2719, 0.3424), (-2.127, 0.2746, 0.3529), (-2.109, 0.3024, 0.3281), (-2.137, 0.3024, 0.3567), (-2.112, 0.3024, 0.3424), (-2.123, 0.3024, 0.3529), (-2.113, 0.334, 0.3281), (-2.14, 0.3265, 0.3567), (-2.116, 0.333, 0.3424), (-2.127, 0.3302, 0.3529), (-2.125, 0.3633, 0.3281), (-2.15, 0.3489, 0.3567), (-2.128, 0.3614, 0.3424), (-2.137, 0.3561, 0.3529), (-2.144, 0.3886, 0.3281), (-2.165, 0.3682, 0.3567), (-2.147, 0.3859, 0.3424), (-2.154, 0.3784, 0.3529), (-2.169, 0.4079, 0.3281), (-2.184, 0.383, 0.3567), (-2.171, 0.4046, 0.3424), (-2.177, 0.3955, 0.3529), (-2.199, 0.4201, 0.3281), (-2.206, 0.3923, 0.3567), (-2.2, 0.4164, 0.3424), (-2.203, 0.4062, 0.3529), (-2.23, 0.4243, 0.02581), (-2.23, 0.3982, -6.353e-08), (-2.23, 0.4208, 0.0129), (-2.23, 0.4112, 0.003457), (-2.255, 0.395, -6.353e-08), (-2.262, 0.4201, 0.02581), (-2.259, 0.4075, 0.003457), (-2.261, 0.4167, 0.0129), (-2.278, 0.3854, -6.353e-08), (-2.291, 0.4079, 0.02581), (-2.285, 0.3967, 0.003457), (-2.29, 0.4049, 0.0129), (-2.298, 0.3702, -6.353e-08), (-2.317, 0.3886, 0.02581), (-2.307, 0.3794, 0.003457), (-2.314, 0.3861, 0.0129), (-2.313, 0.3503, -6.353e-08), (-2.336, 0.3633, 0.02581), (-2.325, 0.3568, 0.003457), (-2.333, 0.3616, 0.0129), (-2.323, 0.3272, -6.353e-08), (-2.348, 0.334, 0.02581), (-2.335, 0.3306, 0.003457), (-2.345, 0.3331, 0.0129), (-2.326, 0.3024, -6.353e-08), (-2.352, 0.3024, 0.02581), (-2.339, 0.3024, 0.003457), (-2.349, 0.3024, 0.0129), (-2.323, 0.2776, -6.353e-08), (-2.348, 0.2709, 0.02581), (-2.335, 0.2743, 0.003457), (-2.345, 0.2718, 0.0129), (-2.313, 0.2545, -6.353e-08), (-2.336, 0.2415, 0.02581), (-2.325, 0.248, 0.003457), (-2.333, 0.2432, 0.0129), (-2.298, 0.2347, -6.353e-08), (-2.317, 0.2163, 0.02581), (-2.307, 0.2255, 0.003457), (-2.314, 0.2187, 0.0129), (-2.278, 0.2194, -6.353e-08), (-2.291, 0.1969, 0.02581), (-2.285, 0.2082, 0.003457), (-2.29, 0.1999, 0.0129), (-2.255, 0.2099, -6.353e-08), (-2.262, 0.1847, 0.02581), (-2.259, 0.1973, 0.003457), (-2.261, 0.1881, 0.0129), (-2.23, 0.2066, -6.353e-08), (-2.23, 0.1806, 0.02581), (-2.23, 0.1936, 0.003457), (-2.23, 0.1841, 0.0129), (-2.206, 0.2099, -6.353e-08), (-2.199, 0.1847, 0.02581), (-2.202, 0.1973, 0.003457), (-2.2, 0.1881, 0.0129), (-2.182, 0.2194, -6.353e-08), (-2.169, 0.1969, 0.02581), (-2.176, 0.2082, 0.003457), (-2.171, 0.1999, 0.0129), (-2.163, 0.2347, -6.353e-08), (-2.144, 0.2163, 0.02581), (-2.153, 0.2255, 0.003457), (-2.147, 0.2187, 0.0129), (-2.147, 0.2545, -6.353e-08), (-2.125, 0.2415, 0.02581), (-2.136, 0.248, 0.003457), (-2.128, 0.2432, 0.0129), (-2.138, 0.2776, -6.353e-08), (-2.113, 0.2709, 0.02581), (-2.125, 0.2743, 0.003457), (-2.116, 0.2718, 0.0129), (-2.135, 0.3024, -6.353e-08), (-2.109, 0.3024, 0.02581), (-2.122, 0.3024, 0.003457), (-2.112, 0.3024, 0.0129), (-2.138, 0.3272, -6.353e-08), (-2.113, 0.334, 0.02581), (-2.125, 0.3306, 0.003457), (-2.116, 0.3331, 0.0129), (-2.147, 0.3503, -6.353e-08), (-2.125, 0.3633, 0.02581), (-2.136, 0.3568, 0.003457), (-2.128, 0.3616, 0.0129), (-2.163, 0.3702, -6.353e-08), (-2.144, 0.3886, 0.02581), (-2.153, 0.3794, 0.003457), (-2.147, 0.3861, 0.0129), (-2.182, 0.3854, -6.353e-08), (-2.169, 0.4079, 0.02581), (-2.176, 0.3967, 0.003457), (-2.171, 0.4049, 0.0129), (-2.206, 0.395, -6.353e-08), (-2.199, 0.4201, 0.02581), (-2.202, 0.4075, 0.003457), (-2.2, 0.4167, 0.0129)], [], [(189, 96, 1, 92), (101, 105, 8, 4), (113, 117, 20, 16), (173, 177, 80, 76), (145, 149, 52, 48), (117, 121, 24, 20), (177, 181, 84, 80), (149, 153, 56, 52), (121, 125, 28, 24), (181, 185, 88, 84), (153, 157, 60, 56), (125, 129, 32, 28), (185, 189, 92, 88), (157, 161, 64, 60), (129, 133, 36, 32), (161, 165, 68, 64), (133, 137, 40, 36), (5, 9, 13, 17, 21, 25, 29, 33, 37, 41, 45, 49, 53, 57, 61, 65, 69, 73, 77, 81, 85, 89, 93, 0), (165, 169, 72, 68), (137, 141, 44, 40), (105, 109, 12, 8), (109, 113, 16, 12), (169, 173, 76, 72), (141, 145, 48, 44), (5, 0, 2, 7), (7, 2, 3, 6), (6, 3, 1, 4), (9, 5, 7, 11), (11, 7, 6, 10), (10, 6, 4, 8), (13, 9, 11, 15), (15, 11, 10, 14), (14, 10, 8, 12), (17, 13, 15, 19), (19, 15, 14, 18), (18, 14, 12, 16), (21, 17, 19, 23), (23, 19, 18, 22), (22, 18, 16, 20), (25, 21, 23, 27), (27, 23, 22, 26), (26, 22, 20, 24), (29, 25, 27, 31), (31, 27, 26, 30), (30, 26, 24, 28), (33, 29, 31, 35), (35, 31, 30, 34), (34, 30, 28, 32), (37, 33, 35, 39), (39, 35, 34, 38), (38, 34, 32, 36), (41, 37, 39, 43), (43, 39, 38, 42), (42, 38, 36, 40), (45, 41, 43, 47), (47, 43, 42, 46), (46, 42, 40, 44), (49, 45, 47, 51), (51, 47, 46, 50), (50, 46, 44, 48), (53, 49, 51, 55), (55, 51, 50, 54), (54, 50, 48, 52), (57, 53, 55, 59), (59, 55, 54, 58), (58, 54, 52, 56), (61, 57, 59, 63), (63, 59, 58, 62), (62, 58, 56, 60), (65, 61, 63, 67), (67, 63, 62, 66), (66, 62, 60, 64), (69, 65, 67, 71), (71, 67, 66, 70), (70, 66, 64, 68), (73, 69, 71, 75), (75, 71, 70, 74), (74, 70, 68, 72), (77, 73, 75, 79), (79, 75, 74, 78), (78, 74, 72, 76), (81, 77, 79, 83), (83, 79, 78, 82), (82, 78, 76, 80), (85, 81, 83, 87), (87, 83, 82, 86), (86, 82, 80, 84), (89, 85, 87, 91), (91, 87, 86, 90), (90, 86, 84, 88), (93, 89, 91, 95), (95, 91, 90, 94), (94, 90, 88, 92), (0, 93, 95, 2), (2, 95, 94, 3), (3, 94, 92, 1), (100, 97, 188, 184, 180, 176, 172, 168, 164, 160, 156, 152, 148, 144, 140, 136, 132, 128, 124, 120, 116, 112, 108, 104), (101, 96, 98, 103), (103, 98, 99, 102), (102, 99, 97, 100), (105, 101, 103, 107), (107, 103, 102, 106), (106, 102, 100, 104), (109, 105, 107, 111), (111, 107, 106, 110), (110, 106, 104, 108), (113, 109, 111, 115), (115, 111, 110, 114), (114, 110, 108, 112), (117, 113, 115, 119), (119, 115, 114, 118), (118, 114, 112, 116), (121, 117, 119, 123), (123, 119, 118, 122), (122, 118, 116, 120), (125, 121, 123, 127), (127, 123, 122, 126), (126, 122, 120, 124), (129, 125, 127, 131), (131, 127, 126, 130), (130, 126, 124, 128), (133, 129, 131, 135), (135, 131, 130, 134), (134, 130, 128, 132), (137, 133, 135, 139), (139, 135, 134, 138), (138, 134, 132, 136), (141, 137, 139, 143), (143, 139, 138, 142), (142, 138, 136, 140), (145, 141, 143, 147), (147, 143, 142, 146), (146, 142, 140, 144), (149, 145, 147, 151), (151, 147, 146, 150), (150, 146, 144, 148), (153, 149, 151, 155), (155, 151, 150, 154), (154, 150, 148, 152), (157, 153, 155, 159), (159, 155, 154, 158), (158, 154, 152, 156), (161, 157, 159, 163), (163, 159, 158, 162), (162, 158, 156, 160), (165, 161, 163, 167), (167, 163, 162, 166), (166, 162, 160, 164), (169, 165, 167, 171), (171, 167, 166, 170), (170, 166, 164, 168), (173, 169, 171, 175), (175, 171, 170, 174), (174, 170, 168, 172), (177, 173, 175, 179), (179, 175, 174, 178), (178, 174, 172, 176), (181, 177, 179, 183), (183, 179, 178, 182), (182, 178, 176, 180), (185, 181, 183, 187), (187, 183, 182, 186), (186, 182, 180, 184), (189, 185, 187, 191), (191, 187, 186, 190), (190, 186, 184, 188), (96, 189, 191, 98), (98, 191, 190, 99), (99, 190, 188, 97), (96, 101, 4, 1)])
me_circle.polygons.foreach_set('use_smooth', [True] * 170)
_uv = me_circle.uv_layers.new(name='UVMap')
_uv.uv.foreach_set('vector', [0.0, 0.0, 0.0, 0.0, 0.0, 0.0, 0.0, 0.0, 0.0, 0.0, 0.0, 0.0, 0.0, 0.0, 0.0, 0.0, 0.0, 0.0, 0.0, 0.0, 0.0, 0.0, 0.0, 0.0, 0.0, 0.0, 0.0, 0.0, 0.0, 0.0, 0.0, 0.0, 0.0, 0.0, 0.0, 0.0, 0.0, 0.0, 0.0, 0.0, 0.0, 0.0, 0.0, 0.0, 0.0, 0.0, 0.0, 0.0, 0.0, 0.0, 0.0, 0.0, 0.0, 0.0, 0.0, 0.0, 0.0, 0.0, 0.0, 0.0, 0.0, 0.0, 0.0, 0.0, 0.0, 0.0, 0.0, 0.0, 0.0, 0.0, 0.0, 0.0, 0.0, 0.0, 0.0, 0.0, 0.0, 0.0, 0.0, 0.0, 0.0, 0.0, 0.0, 0.0, 0.0, 0.0, 0.0, 0.0, 0.0, 0.0, 0.0, 0.0, 0.0, 0.0, 0.0, 0.0, 0.0, 0.0, 0.0, 0.0, 0.0, 0.0, 0.0, 0.0, 0.0, 0.0, 0.0, 0.0, 0.0, 0.0, 0.0, 0.0, 0.0, 0.0, 0.0, 0.0, 0.0, 0.0, 0.0, 0.0, 0.0, 0.0, 0.0, 0.0, 0.0, 0.0, 0.0, 0.0, 0.0, 0.0, 0.0, 0.0, 0.0, 0.0, 0.0, 0.0, 0.0, 0.0, 0.0, 0.0, 0.0, 0.0, 0.0, 0.0, 0.0, 0.0, 0.0, 0.0, 0.0, 0.0, 0.0, 0.0, 0.0, 0.0, 0.0, 0.0, 0.0, 0.0, 0.0, 0.0, 0.0, 0.0, 0.0, 0.0, 0.0, 0.0, 0.0, 0.0, 0.0, 0.0, 0.0, 0.0, 0.0, 0.0, 0.0, 0.0, 0.0, 0.0, 0.0, 0.0, 0.0, 0.0, 0.0, 0.0, 0.0, 0.0, 0.0, 0.0, 0.0, 0.0, 0.0, 0.0, 0.0, 0.0, 0.0, 0.0, 0.0, 0.0, 0.0, 0.0, 0.0, 0.0, 0.0, 0.0, 0.0, 0.0, 0.0, 0.0, 0.0, 0.0, 0.0, 0.0, 0.0, 0.0, 0.0, 0.0, 0.0, 0.0, 0.0, 0.0, 0.0, 0.0, 0.0, 0.0, 0.0, 0.0, 0.0, 0.0, 0.0, 0.0, 0.0, 0.0, 0.0, 0.0, 0.0, 0.0, 0.0, 0.0, 0.0, 0.0, 0.0, 0.0, 0.0, 0.0, 0.0, 0.0, 0.0, 0.0, 0.0, 0.0, 0.0, 0.0, 0.0, 0.0, 0.0, 0.0, 0.0, 0.0, 0.0, 0.0, 0.0, 0.0, 0.0, 0.0, 0.0, 0.0, 0.0, 0.0, 0.0, 0.0, 0.0, 0.0, 0.0, 0.0, 0.0, 0.0, 0.0, 0.0, 0.0, 0.0, 0.0, 0.0, 0.0, 0.0, 0.0, 0.0, 0.0, 0.0, 0.0, 0.0, 0.0, 0.0, 0.0, 0.0, 0.0, 0.0, 0.0, 0.0, 0.0, 0.0, 0.0, 0.0, 0.0, 0.0, 0.0, 0.0, 0.0, 0.0, 0.0, 0.0, 0.0, 0.0, 0.0, 0.0, 0.0, 0.0, 0.0, 0.0, 0.0, 0.0, 0.0, 0.0, 0.0, 0.0, 0.0, 0.0, 0.0, 0.0, 0.0, 0.0, 0.0, 0.0, 0.0, 0.0, 0.0, 0.0, 0.0, 0.0, 0.0, 0.0, 0.0, 0.0, 0.0, 0.0, 0.0, 0.0, 0.0, 0.0, 0.0, 0.0, 0.0, 0.0, 0.0, 0.0, 0.0, 0.0, 0.0, 0.0, 0.0, 0.0, 0.0, 0.0, 0.0, 0.0, 0.0, 0.0, 0.0, 0.0, 0.0, 0.0, 0.0, 0.0, 0.0, 0.0, 0.0, 0.0, 0.0, 0.0, 0.0, 0.0, 0.0, 0.0, 0.0, 0.0, 0.0, 0.0, 0.0, 0.0, 0.0, 0.0, 0.0, 0.0, 0.0, 0.0, 0.0, 0.0, 0.0, 0.0, 0.0, 0.0, 0.0, 0.0, 0.0, 0.0, 0.0, 0.0, 0.0, 0.0, 0.0, 0.0, 0.0, 0.0, 0.0, 0.0, 0.0, 0.0, 0.0, 0.0, 0.0, 0.0, 0.0, 0.0, 0.0, 0.0, 0.0, 0.0, 0.0, 0.0, 0.0, 0.0, 0.0, 0.0, 0.0, 0.0, 0.0, 0.0, 0.0, 0.0, 0.0, 0.0, 0.0, 0.0, 0.0, 0.0, 0.0, 0.0, 0.0, 0.0, 0.0, 0.0, 0.0, 0.0, 0.0, 0.0, 0.0, 0.0, 0.0, 0.0, 0.0, 0.0, 0.0, 0.0, 0.0, 0.0, 0.0, 0.0, 0.0, 0.0, 0.0, 0.0, 0.0, 0.0, 0.0, 0.0, 0.0, 0.0, 0.0, 0.0, 0.0, 0.0, 0.0, 0.0, 0.0, 0.0, 0.0, 0.0, 0.0, 0.0, 0.0, 0.0, 0.0, 0.0, 0.0, 0.0, 0.0, 0.0, 0.0, 0.0, 0.0, 0.0, 0.0, 0.0, 0.0, 0.0, 0.0, 0.0, 0.0, 0.0, 0.0, 0.0, 0.0, 0.0, 0.0, 0.0, 0.0, 0.0, 0.0, 0.0, 0.0, 0.0, 0.0, 0.0, 0.0, 0.0, 0.0, 0.0, 0.0, 0.0, 0.0, 0.0, 0.0, 0.0, 0.0, 0.0, 0.0, 0.0, 0.0, 0.0, 0.0, 0.0, 0.0, 0.0, 0.0, 0.0, 0.0, 0.0, 0.0, 0.0, 0.0, 0.0, 0.0, 0.0, 0.0, 0.0, 0.0, 0.0, 0.0, 0.0, 0.0, 0.0, 0.0, 0.0, 0.0, 0.0, 0.0, 0.0, 0.0, 0.0, 0.0, 0.0, 0.0, 0.0, 0.0, 0.0, 0.0, 0.0, 0.0, 0.0, 0.0, 0.0, 0.0, 0.0, 0.0, 0.0, 0.0, 0.0, 0.0, 0.0, 0.0, 0.0, 0.0, 0.0, 0.0, 0.0, 0.0, 0.0, 0.0, 0.0, 0.0, 0.0, 0.0, 0.0, 0.0, 0.0, 0.0, 0.0, 0.0, 0.0, 0.0, 0.0, 0.0, 0.0, 0.0, 0.0, 0.0, 0.0, 0.0, 0.0, 0.0, 0.0, 0.0, 0.0, 0.0, 0.0, 0.0, 0.0, 0.0, 0.0, 0.0, 0.0, 0.0, 0.0, 0.0, 0.0, 0.0, 0.0, 0.0, 0.0, 0.0, 0.0, 0.0, 0.0, 0.0, 0.0, 0.0, 0.0, 0.0, 0.0, 0.0, 0.0, 0.0, 0.0, 0.0, 0.0, 0.0, 0.0, 0.0, 0.0, 0.0, 0.0, 0.0, 0.0, 0.0, 0.0, 0.0, 0.0, 0.0, 0.0, 0.0, 0.0, 0.0, 0.0, 0.0, 0.0, 0.0, 0.0, 0.0, 0.0, 0.0, 0.0, 0.0, 0.0, 0.0, 0.0, 0.0, 0.0, 0.0, 0.0, 0.0, 0.0, 0.0, 0.0, 0.0, 0.0, 0.0, 0.0, 0.0, 0.0, 0.0, 0.0, 0.0, 0.0, 0.0, 0.0, 0.0, 0.0, 0.0, 0.0, 0.0, 0.0, 0.0, 0.0, 0.0, 0.0, 0.0, 0.0, 0.0, 0.0, 0.0, 0.0, 0.0, 0.0, 0.0, 0.0, 0.0, 0.0, 0.0, 0.0, 0.0, 0.0, 0.0, 0.0, 0.0, 0.0, 0.0, 0.0, 0.0, 0.0, 0.0, 0.0, 0.0, 0.0, 0.0, 0.0, 0.0, 0.0, 0.0, 0.0, 0.0, 0.0, 0.0, 0.0, 0.0, 0.0, 0.0, 0.0, 0.0, 0.0, 0.0, 0.0, 0.0, 0.0, 0.0, 0.0, 0.0, 0.0, 0.0, 0.0, 0.0, 0.0, 0.0, 0.0, 0.0, 0.0, 0.0, 0.0, 0.0, 0.0, 0.0, 0.0, 0.0, 0.0, 0.0, 0.0, 0.0, 0.0, 0.0, 0.0, 0.0, 0.0, 0.0, 0.0, 0.0, 0.0, 0.0, 0.0, 0.0, 0.0, 0.0, 0.0, 0.0, 0.0, 0.0, 0.0, 0.0, 0.0, 0.0, 0.0, 0.0, 0.0, 0.0, 0.0, 0.0, 0.0, 0.0, 0.0, 0.0, 0.0, 0.0, 0.0, 0.0, 0.0, 0.0, 0.0, 0.0, 0.0, 0.0, 0.0, 0.0, 0.0, 0.0, 0.0, 0.0, 0.0, 0.0, 0.0, 0.0, 0.0, 0.0, 0.0, 0.0, 0.0, 0.0, 0.0, 0.0, 0.0, 0.0, 0.0, 0.0, 0.0, 0.0, 0.0, 0.0, 0.0, 0.0, 0.0, 0.0, 0.0, 0.0, 0.0, 0.0, 0.0, 0.0, 0.0, 0.0, 0.0, 0.0, 0.0, 0.0, 0.0, 0.0, 0.0, 0.0, 0.0, 0.0, 0.0, 0.0, 0.0, 0.0, 0.0, 0.0, 0.0, 0.0, 0.0, 0.0, 0.0, 0.0, 0.0, 0.0, 0.0, 0.0, 0.0, 0.0, 0.0, 0.0, 0.0, 0.0, 0.0, 0.0, 0.0, 0.0, 0.0, 0.0, 0.0, 0.0, 0.0, 0.0, 0.0, 0.0, 0.0, 0.0, 0.0, 0.0, 0.0, 0.0, 0.0, 0.0, 0.0, 0.0, 0.0, 0.0, 0.0, 0.0, 0.0, 0.0, 0.0, 0.0, 0.0, 0.0, 0.0, 0.0, 0.0, 0.0, 0.0, 0.0, 0.0, 0.0, 0.0, 0.0, 0.0, 0.0, 0.0, 0.0, 0.0, 0.0, 0.0, 0.0, 0.0, 0.0, 0.0, 0.0, 0.0, 0.0, 0.0, 0.0, 0.0, 0.0, 0.0, 0.0, 0.0, 0.0, 0.0, 0.0, 0.0, 0.0, 0.0, 0.0, 0.0, 0.0, 0.0, 0.0, 0.0, 0.0, 0.0, 0.0, 0.0, 0.0, 0.0, 0.0, 0.0, 0.0, 0.0, 0.0, 0.0, 0.0, 0.0, 0.0, 0.0, 0.0, 0.0, 0.0, 0.0, 0.0, 0.0, 0.0, 0.0, 0.0, 0.0, 0.0, 0.0, 0.0, 0.0, 0.0, 0.0, 0.0, 0.0, 0.0, 0.0, 0.0, 0.0, 0.0, 0.0, 0.0, 0.0, 0.0, 0.0, 0.0, 0.0, 0.0, 0.0, 0.0, 0.0, 0.0, 0.0, 0.0, 0.0, 0.0, 0.0, 0.0, 0.0, 0.0, 0.0, 0.0, 0.0, 0.0, 0.0, 0.0, 0.0, 0.0, 0.0, 0.0, 0.0, 0.0, 0.0, 0.0, 0.0, 0.0, 0.0, 0.0, 0.0, 0.0, 0.0, 0.0, 0.0, 0.0, 0.0, 0.0, 0.0, 0.0, 0.0, 0.0, 0.0, 0.0, 0.0, 0.0, 0.0, 0.0, 0.0, 0.0, 0.0, 0.0, 0.0, 0.0, 0.0, 0.0, 0.0, 0.0, 0.0, 0.0, 0.0, 0.0, 0.0, 0.0, 0.0, 0.0, 0.0, 0.0, 0.0, 0.0, 0.0, 0.0, 0.0, 0.0, 0.0, 0.0, 0.0, 0.0, 0.0, 0.0, 0.0, 0.0, 0.0, 0.0, 0.0, 0.0, 0.0, 0.0, 0.0, 0.0, 0.0, 0.0, 0.0, 0.0, 0.0, 0.0, 0.0, 0.0, 0.0, 0.0, 0.0, 0.0, 0.0, 0.0, 0.0, 0.0, 0.0, 0.0, 0.0, 0.0, 0.0, 0.0, 0.0, 0.0, 0.0, 0.0, 0.0, 0.0, 0.0, 0.0, 0.0, 0.0, 0.0, 0.0, 0.0, 0.0, 0.0, 0.0, 0.0, 0.0, 0.0, 0.0, 0.0, 0.0, 0.0, 0.0, 0.0, 0.0, 0.0, 0.0, 0.0, 0.0, 0.0, 0.0, 0.0, 0.0, 0.0, 0.0, 0.0, 0.0, 0.0, 0.0, 0.0, 0.0, 0.0, 0.0, 0.0, 0.0, 0.0, 0.0, 0.0, 0.0, 0.0, 0.0, 0.0, 0.0, 0.0, 0.0, 0.0, 0.0, 0.0, 0.0, 0.0, 0.0, 0.0, 0.0, 0.0, 0.0, 0.0, 0.0, 0.0, 0.0, 0.0, 0.0, 0.0, 0.0, 0.0, 0.0, 0.0, 0.0, 0.0, 0.0, 0.0, 0.0, 0.0, 0.0, 0.0, 0.0, 0.0, 0.0, 0.0, 0.0, 0.0, 0.0, 0.0, 0.0, 0.0, 0.0, 0.0, 0.0, 0.0, 0.0, 0.0, 0.0, 0.0, 0.0, 0.0, 0.0, 0.0, 0.0, 0.0, 0.0, 0.0, 0.0, 0.0, 0.0, 0.0, 0.0, 0.0, 0.0, 0.0, 0.0, 0.0, 0.0, 0.0, 0.0, 0.0, 0.0, 0.0, 0.0, 0.0, 0.0, 0.0, 0.0, 0.0, 0.0, 0.0, 0.0, 0.0, 0.0, 0.0, 0.0, 0.0, 0.0, 0.0, 0.0, 0.0, 0.0, 0.0, 0.0, 0.0, 0.0, 0.0, 0.0, 0.0, 0.0, 0.0, 0.0, 0.0, 0.0, 0.0, 0.0, 0.0, 0.0, 0.0, 0.0, 0.0, 0.0, 0.0, 0.0, 0.0, 0.0, 0.0, 0.0, 0.0, 0.0, 0.0, 0.0, 0.0, 0.0, 0.0, 0.0, 0.0, 0.0, 0.0, 0.0, 0.0, 0.0, 0.0, 0.0, 0.0, 0.0, 0.0, 0.0, 0.0, 0.0, 0.0, 0.0, 0.0, 0.0, 0.0, 0.0, 0.0, 0.0, 0.0, 0.0, 0.0, 0.0, 0.0, 0.0, 0.0, 0.0, 0.0, 0.0, 0.0, 0.0, 0.0, 0.0, 0.0, 0.0, 0.0, 0.0, 0.0, 0.0, 0.0, 0.0, 0.0, 0.0, 0.0, 0.0, 0.0, 0.0, 0.0, 0.0, 0.0, 0.0, 0.0, 0.0, 0.0, 0.0, 0.0, 0.0, 0.0, 0.0, 0.0, 0.0, 0.0, 0.0, 0.0, 0.0, 0.0, 0.0, 0.0, 0.0, 0.0, 0.0, 0.0, 0.0, 0.0, 0.0, 0.0, 0.0, 0.0, 0.0, 0.0, 0.0, 0.0, 0.0, 0.0, 0.0, 0.0, 0.0, 0.0, 0.0, 0.0, 0.0, 0.0, 0.0, 0.0, 0.0, 0.0, 0.0, 0.0, 0.0, 0.0, 0.0, 0.0, 0.0, 0.0, 0.0, 0.0, 0.0, 0.0, 0.0, 0.0, 0.0, 0.0, 0.0, 0.0, 0.0, 0.0, 0.0, 0.0, 0.0, 0.0, 0.0, 0.0, 0.0, 0.0, 0.0, 0.0])
me_circle.use_remesh_fix_poles = True
me_circle.use_remesh_preserve_attributes = False
me_circle.use_mirror_vertex_groups = False
me_circle.update()
me_plane_005 = bpy.data.meshes.new('Plane.005')
me_plane_005.from_pydata([(-2.019, 0.151, -1.0), (2.019, 0.151, -1.0), (-2.019, 0.151, 1.0), (2.019, 0.151, 1.0), (-2.219, 0.3324, 1.062), (-2.182, 0.3324, 1.099), (-2.185, 0.2701, 1.082), (-2.214, 0.3369, 1.077), (-2.215, 0.3058, 1.068), (-2.21, 0.3112, 1.083), (-2.183, 0.3058, 1.101), (-2.2, 0.3369, 1.091), (-2.2, 0.3112, 1.092), (-2.203, 0.2829, 1.076), (-2.184, 0.2829, 1.095), (-2.201, 0.2951, 1.088), (-2.219, 0.3324, -1.062), (-2.185, 0.2701, -1.082), (-2.182, 0.3324, -1.099), (-2.215, 0.3058, -1.068), (-2.214, 0.3369, -1.077), (-2.21, 0.3112, -1.083), (-2.184, 0.2829, -1.095), (-2.203, 0.2829, -1.076), (-2.201, 0.2951, -1.088), (-2.2, 0.3369, -1.091), (-2.183, 0.3058, -1.101), (-2.2, 0.3112, -1.092), (2.182, 0.3324, -1.099), (2.185, 0.2701, -1.082), (2.219, 0.3324, -1.062), (2.183, 0.3058, -1.101), (2.2, 0.3369, -1.091), (2.2, 0.3112, -1.092), (2.203, 0.2829, -1.076), (2.184, 0.2829, -1.095), (2.201, 0.2951, -1.088), (2.214, 0.3369, -1.077), (2.215, 0.3058, -1.068), (2.21, 0.3112, -1.083), (2.219, 0.3324, 1.062), (2.185, 0.2701, 1.082), (2.182, 0.3324, 1.099), (2.215, 0.3058, 1.068), (2.214, 0.3369, 1.077), (2.21, 0.3112, 1.083), (2.184, 0.2829, 1.095), (2.203, 0.2829, 1.076), (2.201, 0.2951, 1.088), (2.2, 0.3369, 1.091), (2.183, 0.3058, 1.101), (2.2, 0.3112, 1.092), (-2.193, 0.4129, 1.074), (-2.182, 0.3754, 1.099), (-2.219, 0.3754, 1.062), (-2.19, 0.4079, 1.089), (-2.209, 0.4079, 1.07), (-2.204, 0.403, 1.084), (-2.199, 0.3754, 1.092), (-2.186, 0.3941, 1.098), (-2.201, 0.3933, 1.091), (-2.218, 0.3941, 1.066), (-2.212, 0.3754, 1.079), (-2.211, 0.3933, 1.081), (-2.219, 0.3754, -1.062), (-2.182, 0.3754, -1.099), (-2.194, 0.4129, -1.045), (-2.212, 0.3754, -1.084), (-2.218, 0.3941, -1.057), (-2.211, 0.3933, -1.078), (-2.186, 0.3941, -1.089), (-2.198, 0.3754, -1.097), (-2.201, 0.3933, -1.087), (-2.209, 0.4079, -1.051), (-2.19, 0.4079, -1.069), (-2.205, 0.403, -1.073), (2.182, 0.3754, -1.099), (2.219, 0.3754, -1.062), (2.194, 0.4129, -1.045), (2.198, 0.3754, -1.097), (2.186, 0.3941, -1.089), (2.201, 0.3933, -1.087), (2.218, 0.3941, -1.057), (2.212, 0.3754, -1.084), (2.211, 0.3933, -1.078), (2.19, 0.4079, -1.069), (2.209, 0.4079, -1.051), (2.205, 0.403, -1.073), (2.219, 0.3754, 1.062), (2.182, 0.3754, 1.099), (2.193, 0.4129, 1.074), (2.212, 0.3754, 1.079), (2.218, 0.3941, 1.066), (2.211, 0.3933, 1.081), (2.186, 0.3941, 1.098), (2.199, 0.3754, 1.092), (2.201, 0.3933, 1.091), (2.209, 0.4079, 1.07), (2.19, 0.4079, 1.089), (2.204, 0.403, 1.084), (-2.078, 0.3995, 0.9446), (-2.065, 0.3995, 0.958), (-2.087, 0.4129, 0.9672), (-2.076, 0.3995, 0.9512), (-2.079, 0.4061, 0.9533), (-2.077, 0.4059, 0.9556), (-2.073, 0.4061, 0.9594), (-2.071, 0.3995, 0.956), (-2.075, 0.4059, 0.9576), (-2.083, 0.411, 0.9615), (-2.081, 0.411, 0.9628), (-2.079, 0.4095, 0.9594), (-2.087, 0.4129, -0.8132), (-2.065, 0.3995, -0.794), (-2.078, 0.3995, -0.7806), (-2.078, 0.4109, -0.8037), (-2.083, 0.411, -0.8052), (-2.078, 0.4094, -0.7991), (-2.071, 0.3995, -0.792), (-2.07, 0.406, -0.7967), (-2.074, 0.4058, -0.7948), (-2.079, 0.4061, -0.7933), (-2.076, 0.3995, -0.7872), (-2.077, 0.4059, -0.7936), (2.087, 0.4129, -0.8132), (2.078, 0.3995, -0.7806), (2.065, 0.3995, -0.794), (2.083, 0.411, -0.8052), (2.078, 0.4109, -0.8037), (2.078, 0.4094, -0.7991), (2.076, 0.3995, -0.7872), (2.079, 0.4061, -0.7933), (2.077, 0.4059, -0.7936), (2.07, 0.406, -0.7967), (2.071, 0.3995, -0.792), (2.074, 0.4058, -0.7948), (2.087, 0.4129, 0.9672), (2.065, 0.3995, 0.958), (2.078, 0.3995, 0.9446), (2.081, 0.411, 0.9628), (2.083, 0.411, 0.9615), (2.079, 0.4095, 0.9594), (2.071, 0.3995, 0.956), (2.073, 0.4061, 0.9594), (2.075, 0.4059, 0.9576), (2.079, 0.4061, 0.9533), (2.076, 0.3995, 0.9512), (2.077, 0.4059, 0.9556), (-2.078, 0.3652, 0.9446), (-2.065, 0.3652, 0.958), (-2.076, 0.3585, 0.9446), (-2.076, 0.3652, 0.9513), (-2.074, 0.3588, 0.951), (-2.065, 0.3536, 0.9513), (-2.071, 0.3536, 0.9446), (-2.071, 0.3554, 0.951), (-2.071, 0.3652, 0.9562), (-2.065, 0.3585, 0.9562), (-2.071, 0.3588, 0.9545), (-2.078, 0.3652, -0.7806), (-2.065, 0.3652, -0.794), (-2.076, 0.3652, -0.7873), (-2.076, 0.3585, -0.7806), (-2.074, 0.3588, -0.787), (-2.065, 0.3585, -0.7922), (-2.071, 0.3652, -0.7922), (-2.071, 0.3588, -0.7905), (-2.071, 0.3536, -0.7806), (-2.065, 0.3536, -0.7873), (-2.071, 0.3554, -0.787), (2.065, 0.3652, -0.794), (2.078, 0.3652, -0.7806), (2.071, 0.3652, -0.7922), (2.065, 0.3585, -0.7922), (2.071, 0.3588, -0.7905), (2.076, 0.3585, -0.7806), (2.076, 0.3652, -0.7873), (2.074, 0.3588, -0.787), (2.065, 0.3536, -0.7873), (2.071, 0.3536, -0.7806), (2.071, 0.3554, -0.787), (2.078, 0.3652, 0.9446), (2.065, 0.3652, 0.958), (2.076, 0.3652, 0.9513), (2.076, 0.3585, 0.9446), (2.074, 0.3588, 0.951), (2.065, 0.3585, 0.9562), (2.071, 0.3652, 0.9562), (2.071, 0.3588, 0.9545), (2.071, 0.3536, 0.9446), (2.065, 0.3536, 0.9513), (2.071, 0.3554, 0.951), (-2.058, 0.3519, 0.9377), (-2.071, 0.3553, 0.9508), (-2.059, 0.3519, 0.9392), (-2.061, 0.3521, 0.9409), (-2.063, 0.3524, 0.9426), (-2.064, 0.3529, 0.9444), (-2.066, 0.3534, 0.9462), (-2.068, 0.354, 0.9479), (-2.069, 0.3546, 0.9495), (-2.058, 0.3519, -0.7737), (-2.071, 0.3553, -0.7869), (-2.059, 0.3519, -0.7752), (-2.061, 0.3521, -0.7769), (-2.063, 0.3524, -0.7786), (-2.064, 0.3529, -0.7804), (-2.066, 0.3534, -0.7822), (-2.068, 0.354, -0.784), (-2.069, 0.3546, -0.7855), (2.058, 0.3519, -0.7737), (2.071, 0.3553, -0.7869), (2.059, 0.3519, -0.7752), (2.061, 0.3521, -0.7769), (2.063, 0.3524, -0.7786), (2.064, 0.3529, -0.7804), (2.066, 0.3534, -0.7822), (2.068, 0.354, -0.784), (2.069, 0.3546, -0.7855), (2.058, 0.3519, 0.9377), (2.071, 0.3553, 0.9508), (2.059, 0.3519, 0.9392), (2.061, 0.3521, 0.9409), (2.063, 0.3524, 0.9426), (2.064, 0.3529, 0.9444), (2.066, 0.3534, 0.9462), (2.068, 0.354, 0.9479), (2.069, 0.3546, 0.9495)], [], [(0, 2, 3, 1), (113, 126, 170, 160), (30, 40, 88, 77), (42, 5, 53, 89), (2, 0, 17, 6), (1, 3, 41, 29), (112, 102, 52, 66), (3, 2, 6, 41), (18, 28, 76, 65), (0, 1, 29, 17), (137, 101, 149, 182), (190, 153, 193, 220), (125, 138, 181, 171), (124, 112, 66, 78), (136, 124, 78, 90), (102, 136, 90, 52), (4, 7, 9, 8), (7, 11, 12, 9), (5, 10, 12, 11), (10, 14, 15, 12), (6, 13, 15, 14), (13, 8, 9, 15), (9, 12, 15), (16, 19, 21, 20), (19, 23, 24, 21), (17, 22, 24, 23), (22, 26, 27, 24), (18, 25, 27, 26), (25, 20, 21, 27), (21, 24, 27), (28, 31, 33, 32), (31, 35, 36, 33), (29, 34, 36, 35), (34, 38, 39, 36), (30, 37, 39, 38), (37, 32, 33, 39), (33, 36, 39), (40, 43, 45, 44), (43, 47, 48, 45), (41, 46, 48, 47), (46, 50, 51, 48), (42, 49, 51, 50), (49, 44, 45, 51), (45, 48, 51), (52, 55, 57, 56), (55, 59, 60, 57), (53, 58, 60, 59), (58, 62, 63, 60), (54, 61, 63, 62), (61, 56, 57, 63), (57, 60, 63), (64, 67, 69, 68), (67, 71, 72, 69), (65, 70, 72, 71), (70, 74, 75, 72), (66, 73, 75, 74), (73, 68, 69, 75), (69, 72, 75), (76, 79, 81, 80), (79, 83, 84, 81), (77, 82, 84, 83), (82, 86, 87, 84), (78, 85, 87, 86), (85, 80, 81, 87), (81, 84, 87), (88, 91, 93, 92), (91, 95, 96, 93), (89, 94, 96, 95), (94, 98, 99, 96), (90, 97, 99, 98), (97, 92, 93, 99), (93, 96, 99), (6, 17, 23, 13), (13, 23, 19, 8), (8, 19, 16, 4), (17, 29, 35, 22), (22, 35, 31, 26), (26, 31, 28, 18), (29, 41, 47, 34), (34, 47, 43, 38), (38, 43, 40, 30), (41, 6, 14, 46), (46, 14, 10, 50), (50, 10, 5, 42), (54, 64, 68, 61), (61, 68, 73, 56), (56, 73, 66, 52), (65, 76, 80, 70), (70, 80, 85, 74), (74, 85, 78, 66), (77, 88, 92, 82), (82, 92, 97, 86), (86, 97, 90, 78), (89, 53, 59, 94), (94, 59, 55, 98), (98, 55, 52, 90), (42, 89, 95, 49), (49, 95, 91, 44), (44, 91, 88, 40), (76, 28, 32, 79), (79, 32, 37, 83), (83, 37, 30, 77), (18, 65, 71, 25), (25, 71, 67, 20), (20, 67, 64, 16), (53, 5, 11, 58), (58, 11, 7, 62), (62, 7, 4, 54), (4, 16, 64, 54), (100, 103, 105, 104), (103, 107, 108, 105), (101, 106, 108, 107), (106, 110, 111, 108), (102, 109, 111, 110), (109, 104, 105, 111), (105, 108, 111), (112, 115, 117, 116), (115, 119, 120, 117), (113, 118, 120, 119), (118, 122, 123, 120), (114, 121, 123, 122), (121, 116, 117, 123), (117, 120, 123), (124, 127, 129, 128), (127, 131, 132, 129), (125, 130, 132, 131), (130, 134, 135, 132), (126, 133, 135, 134), (133, 128, 129, 135), (129, 132, 135), (136, 139, 141, 140), (139, 143, 144, 141), (137, 142, 144, 143), (142, 146, 147, 144), (138, 145, 147, 146), (145, 140, 141, 147), (141, 144, 147), (148, 150, 152, 151), (150, 154, 155, 152), (201, 210, 219, 192), (153, 157, 158, 155), (149, 156, 158, 157), (156, 151, 152, 158), (152, 155, 158), (159, 161, 163, 162), (161, 165, 166, 163), (160, 164, 166, 165), (164, 168, 169, 166), (179, 189, 220, 211), (167, 162, 163, 169), (163, 166, 169), (170, 172, 174, 173), (172, 176, 177, 174), (171, 175, 177, 176), (175, 179, 180, 177), (220, 189, 191, 190), (178, 173, 174, 180), (174, 177, 180), (181, 183, 185, 184), (183, 187, 188, 185), (182, 186, 188, 187), (186, 190, 191, 188), (189, 184, 185, 191), (185, 188, 191), (102, 112, 116, 109), (109, 116, 121, 104), (104, 121, 114, 100), (112, 124, 128, 115), (115, 128, 133, 119), (119, 133, 126, 113), (124, 136, 140, 127), (127, 140, 145, 131), (131, 145, 138, 125), (136, 102, 110, 139), (139, 110, 106, 143), (143, 106, 101, 137), (148, 159, 162, 150), (150, 162, 167, 154), (193, 153, 155, 154), (160, 170, 173, 164), (164, 173, 178, 168), (202, 167, 169, 168), (171, 181, 184, 175), (175, 184, 189, 179), (211, 178, 180, 179), (182, 149, 157, 186), (186, 157, 153, 190), (168, 178, 211, 202), (100, 148, 151, 103), (103, 151, 156, 107), (107, 156, 149, 101), (181, 138, 146, 183), (183, 146, 142, 187), (187, 142, 137, 182), (125, 171, 176, 130), (130, 176, 172, 134), (134, 172, 170, 126), (159, 114, 122, 161), (161, 122, 118, 165), (165, 118, 113, 160), (100, 114, 159, 148), (201, 192, 194, 203), (203, 194, 195, 204), (204, 195, 196, 205), (205, 196, 197, 206), (206, 197, 198, 207), (207, 198, 199, 208), (208, 199, 200, 209), (209, 200, 193, 202), (210, 201, 203, 212), (212, 203, 204, 213), (213, 204, 205, 214), (214, 205, 206, 215), (215, 206, 207, 216), (216, 207, 208, 217), (217, 208, 209, 218), (218, 209, 202, 211), (219, 210, 212, 221), (221, 212, 213, 222), (222, 213, 214, 223), (223, 214, 215, 224), (224, 215, 216, 225), (225, 216, 217, 226), (226, 217, 218, 227), (227, 218, 211, 220), (192, 219, 221, 194), (194, 221, 222, 195), (195, 222, 223, 196), (196, 223, 224, 197), (197, 224, 225, 198), (198, 225, 226, 199), (199, 226, 227, 200), (200, 227, 220, 193), (154, 167, 202, 193)])
me_plane_005.polygons.foreach_set('use_smooth', [True] * 234)
_uv = me_plane_005.uv_layers.new(name='UVMap')
_uv.uv.foreach_set('vector', [0.0, 0.0, 0.0, 1.0, 1.0, 1.0, 1.0, 0.0, 0.03488, 0.06434, 0.9651, 0.06434, 0.9651, 0.06434, 0.03488, 0.06434, 1.0, 0.01704, 1.0, 0.983, 1.0, 0.983, 1.0, 0.01704, 0.9916, 1.0, 0.008443, 1.0, 0.008443, 1.0, 0.9916, 1.0, 0.0, 1.0, 0.0, 0.0, 0.0, 0.0, 0.0, 1.0, 1.0, 0.0, 1.0, 1.0, 1.0, 1.0, 1.0, 0.0, 0.02987, 0.0603, 0.0298, 0.9399, 0.005839, 0.9882, 0.00563, 0.01137, 1.0, 1.0, 0.0, 1.0, 0.0, 1.0, 1.0, 1.0, 0.008443, 0.0, 0.9916, 0.0, 0.9916, 0.0, 0.008443, 0.0, 0.0, 0.0, 1.0, 0.0, 1.0, 0.0, 0.0, 0.0, 0.9651, 0.9357, 0.03488, 0.9357, 0.03488, 0.9357, 0.9651, 0.9357, 0.9651, 0.9323, 0.03488, 0.9323, 0.03348, 0.9323, 0.9665, 0.9323, 0.9681, 0.07097, 0.9681, 0.929, 0.9681, 0.929, 0.9681, 0.07097, 0.9701, 0.0603, 0.02987, 0.0603, 0.00563, 0.01137, 0.9944, 0.01137, 0.9702, 0.9399, 0.9701, 0.0603, 0.9944, 0.01137, 0.9942, 0.9882, 0.0298, 0.9399, 0.9702, 0.9399, 0.9942, 0.9882, 0.005839, 0.9882, 0.0, 0.983, 0.0, 0.9898, 0.0, 0.9923, 0.0, 0.9859, 0.0, 0.9898, 0.004343, 1.0, 0.004322, 1.0, 0.0, 0.9923, 0.008443, 1.0, 0.008242, 1.0, 0.004322, 1.0, 0.004343, 1.0, 0.008242, 1.0, 0.0, 1.004, 0.0, 0.9974, 0.004322, 1.0, 0.0, 1.0, 0.0, 0.9929, 0.0, 0.9974, 0.0, 1.004, 0.0, 0.9929, 0.0, 0.9859, 0.0, 0.9923, 0.0, 0.9974, 0.0, 0.9923, 0.004322, 1.0, 0.0, 0.9974, 0.0, 0.01704, 0.0, 0.01412, 0.0, 0.007676, 0.0, 0.01022, 0.0, 0.01412, -0.002256, 0.0, 0.0025, 0.0, 0.0, 0.007676, 0.0, 0.0, 0.004775, 0.0, 0.0025, 0.0, -0.002256, 0.0, 0.004775, 0.0, 0.008242, 0.0, 0.004322, 0.0, 0.0025, 0.0, 0.008443, 0.0, 0.004343, 0.0, 0.004322, 0.0, 0.008242, 0.0, 0.004343, 0.0, 0.0, 0.01022, 0.0, 0.007676, 0.004322, 0.0, 0.0, 0.007676, 0.0025, 0.0, 0.004322, 0.0, 0.9916, 0.0, 0.9918, 0.0, 0.9957, 0.0, 0.9957, 0.0, 0.9918, 0.0, 1.0, -0.004494, 1.0, 0.002622, 0.9957, 0.0, 1.0, 0.0, 1.0, 0.007084, 1.0, 0.002622, 1.0, -0.004494, 1.0, 0.007084, 1.0, 0.01412, 1.0, 0.007676, 1.0, 0.002622, 1.0, 0.01704, 1.0, 0.01022, 1.0, 0.007676, 1.0, 0.01412, 1.0, 0.01022, 0.9957, 0.0, 0.9957, 0.0, 1.0, 0.007676, 0.9957, 0.0, 1.0, 0.002622, 1.0, 0.007676, 1.0, 0.983, 1.0, 0.9859, 1.0, 0.9923, 1.0, 0.9898, 1.0, 0.9859, 1.002, 1.0, 0.9975, 1.0, 1.0, 0.9923, 1.0, 1.0, 0.9952, 1.0, 0.9975, 1.0, 1.002, 1.0, 0.9952, 1.0, 0.9918, 1.0, 0.9957, 1.0, 0.9975, 1.0, 0.9916, 1.0, 0.9957, 1.0, 0.9957, 1.0, 0.9918, 1.0, 0.9957, 1.0, 1.0, 0.9898, 1.0, 0.9923, 0.9957, 1.0, 1.0, 0.9923, 0.9975, 1.0, 0.9957, 1.0, 0.005839, 0.9882, 0.006663, 0.9951, 0.003389, 0.9932, 0.002447, 0.9866, 0.006663, 0.9951, 0.007618, 1.0, 0.004062, 1.0, 0.003389, 0.9932, 0.008443, 1.0, 0.004703, 1.0, 0.004062, 1.0, 0.007618, 1.0, 0.004703, 1.0, 0.0, 0.9905, 0.0, 0.9918, 0.004062, 1.0, 0.0, 0.983, 0.0, 0.9846, 0.0, 0.9918, 0.0, 0.9905, 0.0, 0.9846, 0.002447, 0.9866, 0.003389, 0.9932, 0.0, 0.9918, 0.003389, 0.9932, 0.004062, 1.0, 0.0, 0.9918, 0.0, 0.01704, 0.0, 0.007161, 0.0, 0.00988, 0.0, 0.01942, 0.0, 0.007161, 0.004741, 0.0, 0.004035, 0.0, 0.0, 0.00988, 0.008443, 0.0, 0.007553, 0.0, 0.004035, 0.0, 0.004741, 0.0, 0.007553, 0.0, 0.00652, -0.00169, 0.003308, 0.004065, 0.004035, 0.0, 0.00563, 0.01137, 0.002305, 0.0168, 0.003308, 0.004065, 0.00652, -0.00169, 0.002305, 0.0168, 0.0, 0.01942, 0.0, 0.00988, 0.003308, 0.004065, 0.0, 0.00988, 0.004035, 0.0, 0.003308, 0.004065, 0.9916, 0.0, 0.9953, 0.0, 0.996, 0.0, 0.9924, 0.0, 0.9953, 0.0, 1.0, 0.007161, 1.0, 0.00988, 0.996, 0.0, 1.0, 0.01704, 1.0, 0.01942, 1.0, 0.00988, 1.0, 0.007161, 1.0, 0.01942, 0.9977, 0.01027, 0.9967, 0.005473, 1.0, 0.00988, 0.9944, 0.01137, 0.9935, 0.006325, 0.9967, 0.005473, 0.9977, 0.01027, 0.9935, 0.006325, 0.9924, 0.0, 0.996, 0.0, 0.9967, 0.005473, 0.996, 0.0, 1.0, 0.00988, 0.9967, 0.005473, 1.0, 0.983, 1.0, 0.9905, 1.0, 0.9918, 1.0, 0.9846, 1.0, 0.9905, 0.9953, 1.0, 0.9959, 1.0, 1.0, 0.9918, 0.9916, 1.0, 0.9924, 1.0, 0.9959, 1.0, 0.9953, 1.0, 0.9924, 1.0, 0.9933, 0.9952, 0.9966, 0.9932, 0.9959, 1.0, 0.9942, 0.9882, 0.9976, 0.9865, 0.9966, 0.9932, 0.9933, 0.9952, 0.9976, 0.9865, 1.0, 0.9846, 1.0, 0.9918, 0.9966, 0.9932, 1.0, 0.9918, 0.9959, 1.0, 0.9966, 0.9932, 0.0, 1.0, 0.0, 0.0, 0.0, 0.007084, 0.0, 0.9929, 0.0, 0.9929, 0.0, 0.007084, 0.0, 0.01412, 0.0, 0.9859, 0.0, 0.9859, 0.0, 0.01412, 0.0, 0.01704, 0.0, 0.983, 0.0, 0.0, 1.0, 0.0, 0.9952, 0.0, 0.004775, 0.0, 0.004775, 0.0, 0.9952, 0.0, 0.9918, 0.0, 0.008242, 0.0, 0.008242, 0.0, 0.9918, 0.0, 0.9916, 0.0, 0.008443, 0.0, 1.0, 0.0, 1.0, 1.0, 1.0, 0.9929, 1.0, 0.007084, 1.0, 0.007084, 1.0, 0.9929, 1.0, 0.9859, 1.0, 0.01412, 1.0, 0.01412, 1.0, 0.9859, 1.0, 0.983, 1.0, 0.01704, 1.0, 1.0, 0.0, 1.0, 0.004774, 1.0, 0.9952, 1.0, 0.9952, 1.0, 0.004774, 1.0, 0.008242, 1.0, 0.9918, 1.0, 0.9918, 1.0, 0.008242, 1.0, 0.008443, 1.0, 0.9916, 1.0, 0.0, 0.983, 0.0, 0.01704, 0.0, 0.01942, 0.0, 0.9846, 0.0, 0.9846, 0.0, 0.01942, 0.002305, 0.0168, 0.002447, 0.9865, 0.002447, 0.9865, 0.002305, 0.0168, 0.00563, 0.01137, 0.005839, 0.9882, 0.008443, 0.0, 0.9916, 0.0, 0.9924, 0.0, 0.007553, 0.0, 0.007553, 0.0, 0.9924, 0.0, 0.9935, 0.006325, 0.00652, 0.006325, 0.00652, 0.006325, 0.9935, 0.006325, 0.9944, 0.01137, 0.00563, 0.01137, 1.0, 0.01704, 1.0, 0.983, 1.0, 0.9846, 1.0, 0.01942, 1.0, 0.01942, 1.0, 0.9846, 0.9976, 0.9865, 0.9977, 0.0168, 0.9977, 0.0168, 0.9976, 0.9865, 0.9942, 0.9882, 0.9944, 0.01137, 0.9916, 1.0, 0.008443, 1.0, 0.007618, 1.0, 0.9924, 1.0, 0.9924, 1.0, 0.007618, 1.0, 0.006663, 0.9951, 0.9933, 0.9951, 0.9933, 0.9951, 0.006663, 0.9951, 0.005839, 0.9882, 0.9942, 0.9882, 0.9916, 1.0, 0.9916, 1.0, 0.9953, 1.0, 0.9957, 1.0, 0.9957, 1.0, 0.9953, 1.0, 1.0, 0.9905, 1.0, 0.9898, 1.0, 0.9898, 1.0, 0.9905, 1.0, 0.983, 1.0, 0.983, 0.9916, 0.0, 0.9916, 0.0, 0.9957, 0.0, 0.9953, 0.0, 0.9953, 0.0, 0.9957, 0.0, 1.0, 0.01022, 1.0, 0.007161, 1.0, 0.007161, 1.0, 0.01022, 1.0, 0.01704, 1.0, 0.01704, 0.008443, 0.0, 0.008443, 0.0, 0.004741, 0.0, 0.004343, 0.0, 0.004343, 0.0, 0.004741, 0.0, 0.0, 0.007161, 0.0, 0.01022, 0.0, 0.01022, 0.0, 0.007161, 0.0, 0.01704, 0.0, 0.01704, 0.008443, 1.0, 0.008443, 1.0, 0.004343, 1.0, 0.004703, 1.0, 0.004703, 1.0, 0.004343, 1.0, 0.0, 0.9898, 0.0, 0.9905, 0.0, 0.9905, 0.0, 0.9898, 0.0, 0.983, 0.0, 0.983, 0.0, 0.983, 0.0, 0.01704, 0.0, 0.01704, 0.0, 0.983, 0.03187, 0.929, 0.03187, 0.9323, 0.03187, 0.9345, 0.03187, 0.9333, 0.03187, 0.9323, 0.0334, 0.9357, 0.03242, 0.9357, 0.03187, 0.9345, 0.03488, 0.9357, 0.03293, 0.9357, 0.03242, 0.9357, 0.0334, 0.9357, 0.03293, 0.9357, 0.03108, 0.9378, 0.03156, 0.9363, 0.03242, 0.9357, 0.0298, 0.9399, 0.0308, 0.9372, 0.03156, 0.9363, 0.03108, 0.9378, 0.0308, 0.9372, 0.03187, 0.9333, 0.03187, 0.9345, 0.03156, 0.9363, 0.03187, 0.9345, 0.03242, 0.9357, 0.03156, 0.9363, 0.02987, 0.0603, 0.03179, 0.0623, 0.03184, 0.06327, 0.03083, 0.06199, 0.03179, 0.0623, 0.03361, 0.06434, 0.03267, 0.06434, 0.03184, 0.06327, 0.03488, 0.06434, 0.0334, 0.06434, 0.03267, 0.06434, 0.03361, 0.06434, 0.0334, 0.06434, 0.03187, 0.06772, 0.03187, 0.06451, 0.03267, 0.06434, 0.03187, 0.07097, 0.03187, 0.06469, 0.03187, 0.06451, 0.03187, 0.06772, 0.03187, 0.06469, 0.03083, 0.06199, 0.03184, 0.06327, 0.03187, 0.06451, 0.03184, 0.06327, 0.03267, 0.06434, 0.03187, 0.06451, 0.9701, 0.0603, 0.9692, 0.06168, 0.9682, 0.06209, 0.9682, 0.06007, 0.9692, 0.06168, 0.9681, 0.06469, 0.9681, 0.06451, 0.9682, 0.06209, 0.9681, 0.07097, 0.9681, 0.06772, 0.9681, 0.06451, 0.9681, 0.06469, 0.9681, 0.06772, 0.9666, 0.06434, 0.9673, 0.06434, 0.9681, 0.06451, 0.9651, 0.06434, 0.9664, 0.06434, 0.9673, 0.06434, 0.9666, 0.06434, 0.9664, 0.06434, 0.9682, 0.06007, 0.9682, 0.06209, 0.9673, 0.06434, 0.9682, 0.06209, 0.9681, 0.06451, 0.9673, 0.06434, 0.9702, 0.9399, 0.9689, 0.9378, 0.9684, 0.9363, 0.9692, 0.9373, 0.9689, 0.9378, 0.9671, 0.9357, 0.9676, 0.9357, 0.9684, 0.9363, 0.9651, 0.9357, 0.9666, 0.9357, 0.9676, 0.9357, 0.9671, 0.9357, 0.9666, 0.9357, 0.9681, 0.9323, 0.9681, 0.9345, 0.9676, 0.9357, 0.9681, 0.929, 0.9681, 0.9333, 0.9681, 0.9345, 0.9681, 0.9323, 0.9681, 0.9333, 0.9692, 0.9373, 0.9684, 0.9363, 0.9681, 0.9345, 0.9684, 0.9363, 0.9676, 0.9357, 0.9681, 0.9345, 0.03187, 0.929, 0.03187, 0.929, 0.03187, 0.9322, 0.03187, 0.9323, 0.03187, 0.929, 0.03338, 0.929, 0.03344, 0.9322, 0.03187, 0.9322, 0.03643, 0.0744, 0.9636, 0.0744, 0.9636, 0.9256, 0.03643, 0.9256, 0.03488, 0.9323, 0.03488, 0.9357, 0.03344, 0.9357, 0.03344, 0.9322, 0.03488, 0.9357, 0.03338, 0.9357, 0.03344, 0.9357, 0.03488, 0.9357, 0.03338, 0.9357, 0.03187, 0.9323, 0.03187, 0.9322, 0.03344, 0.9357, 0.03187, 0.9322, 0.03344, 0.9322, 0.03344, 0.9357, 0.03187, 0.07097, 0.03187, 0.06766, 0.03187, 0.0678, 0.03187, 0.07097, 0.03187, 0.06766, 0.03338, 0.06434, 0.03344, 0.06434, 0.03187, 0.0678, 0.03488, 0.06434, 0.03488, 0.06434, 0.03344, 0.06434, 0.03338, 0.06434, 0.03488, 0.06434, 0.03488, 0.06766, 0.03344, 0.0678, 0.03344, 0.06434, 0.9666, 0.07097, 0.9666, 0.929, 0.9666, 0.9321, 0.9666, 0.06789, 0.03338, 0.07097, 0.03187, 0.07097, 0.03187, 0.0678, 0.03344, 0.0678, 0.03187, 0.0678, 0.03344, 0.06434, 0.03344, 0.0678, 0.9651, 0.06434, 0.9666, 0.06434, 0.9666, 0.06434, 0.9651, 0.06434, 0.9666, 0.06434, 0.9681, 0.06766, 0.9681, 0.0678, 0.9666, 0.06434, 0.9681, 0.07097, 0.9681, 0.07097, 0.9681, 0.0678, 0.9681, 0.06766, 0.9681, 0.07097, 0.9666, 0.07097, 0.9666, 0.0678, 0.9681, 0.0678, 0.9665, 0.9321, 0.9666, 0.929, 0.9666, 0.9322, 0.9651, 0.9323, 0.9651, 0.06766, 0.9651, 0.06434, 0.9666, 0.06434, 0.9666, 0.0678, 0.9666, 0.06434, 0.9681, 0.0678, 0.9666, 0.0678, 0.9681, 0.929, 0.9681, 0.9323, 0.9681, 0.9322, 0.9681, 0.929, 0.9681, 0.9323, 0.9666, 0.9357, 0.9666, 0.9357, 0.9681, 0.9322, 0.9651, 0.9357, 0.9651, 0.9357, 0.9666, 0.9357, 0.9666, 0.9357, 0.9651, 0.9357, 0.9651, 0.9323, 0.9666, 0.9322, 0.9666, 0.9357, 0.9666, 0.929, 0.9681, 0.929, 0.9681, 0.9322, 0.9666, 0.9322, 0.9681, 0.9322, 0.9666, 0.9357, 0.9666, 0.9322, 0.0298, 0.9399, 0.02987, 0.0603, 0.03083, 0.06168, 0.0308, 0.9372, 0.0308, 0.9372, 0.03083, 0.06168, 0.03187, 0.06469, 0.03187, 0.9333, 0.03187, 0.9333, 0.03187, 0.06469, 0.03187, 0.07097, 0.03187, 0.929, 0.02987, 0.0603, 0.9701, 0.0603, 0.9682, 0.0623, 0.03179, 0.0623, 0.03179, 0.0623, 0.9682, 0.0623, 0.9664, 0.06434, 0.03361, 0.06434, 0.03361, 0.06434, 0.9664, 0.06434, 0.9651, 0.06434, 0.03488, 0.06434, 0.9701, 0.0603, 0.9702, 0.9399, 0.9692, 0.9372, 0.9692, 0.06168, 0.9692, 0.06168, 0.9692, 0.9372, 0.9681, 0.9333, 0.9681, 0.06469, 0.9681, 0.06469, 0.9681, 0.9333, 0.9681, 0.929, 0.9681, 0.07097, 0.9702, 0.9399, 0.0298, 0.9399, 0.03108, 0.9378, 0.9689, 0.9378, 0.9689, 0.9378, 0.03108, 0.9378, 0.03293, 0.9357, 0.9671, 0.9357, 0.9671, 0.9357, 0.03293, 0.9357, 0.03488, 0.9357, 0.9651, 0.9357, 0.03187, 0.929, 0.03187, 0.07097, 0.03187, 0.07097, 0.03187, 0.929, 0.03187, 0.929, 0.03187, 0.07097, 0.03338, 0.07097, 0.03338, 0.929, 0.03348, 0.9321, 0.03488, 0.9323, 0.03344, 0.9322, 0.03338, 0.929, 0.03488, 0.06434, 0.9651, 0.06434, 0.9651, 0.06434, 0.03488, 0.06434, 0.03488, 0.06434, 0.9651, 0.06434, 0.9651, 0.06766, 0.03488, 0.06766, 0.03348, 0.06789, 0.03338, 0.07097, 0.03344, 0.0678, 0.03488, 0.06766, 0.9681, 0.07097, 0.9681, 0.929, 0.9681, 0.929, 0.9681, 0.07097, 0.9681, 0.07097, 0.9681, 0.929, 0.9666, 0.929, 0.9666, 0.07097, 0.9665, 0.06789, 0.9651, 0.06766, 0.9666, 0.0678, 0.9666, 0.07097, 0.9651, 0.9357, 0.03488, 0.9357, 0.03488, 0.9357, 0.9651, 0.9357, 0.9651, 0.9357, 0.03488, 0.9357, 0.03488, 0.9323, 0.9651, 0.9323, 0.03488, 0.06766, 0.9651, 0.06766, 0.9665, 0.06767, 0.03348, 0.06767, 0.03187, 0.929, 0.03187, 0.929, 0.03187, 0.9323, 0.03187, 0.9323, 0.03187, 0.9323, 0.03187, 0.9323, 0.03338, 0.9357, 0.0334, 0.9357, 0.0334, 0.9357, 0.03338, 0.9357, 0.03488, 0.9357, 0.03488, 0.9357, 0.9681, 0.929, 0.9681, 0.929, 0.9681, 0.9323, 0.9681, 0.9323, 0.9681, 0.9323, 0.9681, 0.9323, 0.9666, 0.9357, 0.9666, 0.9357, 0.9666, 0.9357, 0.9666, 0.9357, 0.9651, 0.9357, 0.9651, 0.9357, 0.9681, 0.07097, 0.9681, 0.07097, 0.9681, 0.06766, 0.9681, 0.06772, 0.9681, 0.06772, 0.9681, 0.06766, 0.9666, 0.06434, 0.9666, 0.06434, 0.9666, 0.06434, 0.9666, 0.06434, 0.9651, 0.06434, 0.9651, 0.06434, 0.03187, 0.07097, 0.03187, 0.07097, 0.03187, 0.06772, 0.03187, 0.06766, 0.03187, 0.06766, 0.03187, 0.06772, 0.0334, 0.06434, 0.03338, 0.06434, 0.03338, 0.06434, 0.0334, 0.06434, 0.03488, 0.06434, 0.03488, 0.06434, 0.03187, 0.929, 0.03187, 0.07097, 0.03187, 0.07097, 0.03187, 0.929, 0.03643, 0.0744, 0.03643, 0.9256, 0.0361, 0.9263, 0.0361, 0.07367, 0.0361, 0.07367, 0.0361, 0.9263, 0.03573, 0.9271, 0.03573, 0.07285, 0.03573, 0.07285, 0.03573, 0.9271, 0.03533, 0.928, 0.03533, 0.07198, 0.03533, 0.07198, 0.03533, 0.928, 0.0349, 0.929, 0.0349, 0.07102, 0.0349, 0.07102, 0.0349, 0.929, 0.03449, 0.9299, 0.03449, 0.07011, 0.03449, 0.07011, 0.03449, 0.9299, 0.0341, 0.9307, 0.0341, 0.06925, 0.0341, 0.06925, 0.0341, 0.9307, 0.03374, 0.9315, 0.03374, 0.06846, 0.03374, 0.06846, 0.03374, 0.9315, 0.03338, 0.9321, 0.03338, 0.06789, 0.9636, 0.0744, 0.03643, 0.0744, 0.0361, 0.07367, 0.9639, 0.07367, 0.9639, 0.07367, 0.0361, 0.07367, 0.03573, 0.07285, 0.9643, 0.07285, 0.9643, 0.07285, 0.03573, 0.07285, 0.03533, 0.07198, 0.9647, 0.07198, 0.9647, 0.07198, 0.03533, 0.07198, 0.0349, 0.07102, 0.9651, 0.07102, 0.9651, 0.07102, 0.0349, 0.07102, 0.03449, 0.07011, 0.9655, 0.07011, 0.9655, 0.07011, 0.03449, 0.07011, 0.0341, 0.06925, 0.9659, 0.06925, 0.9659, 0.06925, 0.0341, 0.06925, 0.03374, 0.06846, 0.9663, 0.06846, 0.9663, 0.06846, 0.03374, 0.06846, 0.03348, 0.06767, 0.9665, 0.06767, 0.9636, 0.9256, 0.9636, 0.0744, 0.9639, 0.07367, 0.9639, 0.9263, 0.9639, 0.9263, 0.9639, 0.07367, 0.9643, 0.07285, 0.9643, 0.9271, 0.9643, 0.9271, 0.9643, 0.07285, 0.9647, 0.07198, 0.9647, 0.928, 0.9647, 0.928, 0.9647, 0.07198, 0.9651, 0.07102, 0.9651, 0.929, 0.9651, 0.929, 0.9651, 0.07102, 0.9655, 0.07011, 0.9655, 0.9299, 0.9655, 0.9299, 0.9655, 0.07011, 0.9659, 0.06925, 0.9659, 0.9307, 0.9659, 0.9307, 0.9659, 0.06925, 0.9663, 0.06846, 0.9663, 0.9315, 0.9663, 0.9315, 0.9663, 0.06846, 0.9666, 0.06789, 0.9666, 0.9321, 0.03643, 0.9256, 0.9636, 0.9256, 0.9639, 0.9263, 0.0361, 0.9263, 0.0361, 0.9263, 0.9639, 0.9263, 0.9643, 0.9271, 0.03573, 0.9271, 0.03573, 0.9271, 0.9643, 0.9271, 0.9647, 0.928, 0.03533, 0.928, 0.03533, 0.928, 0.9647, 0.928, 0.9651, 0.929, 0.0349, 0.929, 0.0349, 0.929, 0.9651, 0.929, 0.9655, 0.9299, 0.03449, 0.9299, 0.03449, 0.9299, 0.9655, 0.9299, 0.9659, 0.9307, 0.0341, 0.9307, 0.0341, 0.9307, 0.9659, 0.9307, 0.9663, 0.9315, 0.03374, 0.9315, 0.03374, 0.9315, 0.9663, 0.9315, 0.9665, 0.9323, 0.03348, 0.9323, 0.03338, 0.929, 0.03338, 0.07097, 0.03338, 0.06789, 0.03338, 0.9321])
me_plane_005.use_remesh_fix_poles = True
me_plane_005.use_remesh_preserve_attributes = False
me_plane_005.use_mirror_vertex_groups = False
me_plane_005.update()
me_plane_006 = bpy.data.meshes.new('Plane.006')
me_plane_006.from_pydata([(-1.0, -1.0, 0.0), (1.0, -1.0, 0.0), (-0.924, 1.0, 0.07602), (0.924, 1.0, 0.07602), (-0.924, 1.0, 0.6879), (-1.0, -1.0, 0.7639), (1.0, -1.0, 0.7639), (0.924, 1.0, 0.6879), (1.0, 1.0, 0.0), (-1.0, 1.0, 0.0), (1.0, 1.0, 0.7639), (-1.0, 1.0, 0.7639), (0.924, -0.6007, 0.07602), (-0.924, -0.6007, 0.07602), (0.924, -0.6007, 0.6879), (-0.924, -0.6007, 0.6879)], [], [(0, 9, 8, 1), (5, 6, 10, 11), (1, 8, 10, 6), (9, 0, 5, 11), (2, 4, 15, 13), (0, 1, 6, 5), (2, 3, 8, 9), (7, 4, 11, 10), (3, 7, 10, 8), (4, 2, 9, 11), (12, 13, 15, 14), (4, 7, 14, 15), (7, 3, 12, 14), (3, 2, 13, 12)])
me_plane_006.polygons.foreach_set('use_smooth', [True] * 14)
_uv = me_plane_006.uv_layers.new(name='UVMap')
_uv.uv.foreach_set('vector', [0.0, 0.0, 0.0, 1.0, 1.0, 1.0, 1.0, 0.0, 0.0, 0.0, 1.0, 0.0, 1.0, 1.0, 0.0, 1.0, 1.0, 0.0, 1.0, 1.0, 1.0, 1.0, 1.0, 0.0, 0.0, 1.0, 0.0, 0.0, 0.0, 0.0, 0.0, 1.0, 0.03801, 1.0, 0.03801, 1.0, 0.03801, 1.0, 0.03801, 1.0, 0.0, 0.0, 1.0, 0.0, 1.0, 0.0, 0.0, 0.0, 0.03801, 1.0, 0.962, 1.0, 1.0, 1.0, 0.0, 1.0, 0.962, 1.0, 0.03801, 1.0, 0.0, 1.0, 1.0, 1.0, 0.962, 1.0, 0.962, 1.0, 1.0, 1.0, 1.0, 1.0, 0.03801, 1.0, 0.03801, 1.0, 0.0, 1.0, 0.0, 1.0, 0.962, 1.0, 0.03801, 1.0, 0.03801, 1.0, 0.962, 1.0, 0.03801, 1.0, 0.962, 1.0, 0.962, 1.0, 0.03801, 1.0, 0.962, 1.0, 0.962, 1.0, 0.962, 1.0, 0.962, 1.0, 0.962, 1.0, 0.03801, 1.0, 0.03801, 1.0, 0.962, 1.0])
me_plane_006.use_remesh_fix_poles = True
me_plane_006.use_remesh_preserve_attributes = False
me_plane_006.use_mirror_vertex_groups = False
me_plane_006.update()
me_plane_007 = bpy.data.meshes.new('Plane.007')
me_plane_007.from_pydata([(-1.0, -1.0, 0.0), (1.0, -1.0, 0.0), (-1.0, 1.0, 0.0), (1.0, 1.0, 0.0), (-1.0, 1.0, 2.174), (-1.0, -1.0, 2.174), (1.0, -1.0, 2.174), (1.0, 1.0, 2.174)], [], [(0, 2, 3, 1), (5, 6, 7, 4), (3, 2, 4, 7), (0, 1, 6, 5), (1, 3, 7, 6), (2, 0, 5, 4)])
_uv = me_plane_007.uv_layers.new(name='UVMap')
_uv.uv.foreach_set('vector', [0.0, 0.0, 0.0, 1.0, 1.0, 1.0, 1.0, 0.0, 0.0, 0.0, 1.0, 0.0, 1.0, 1.0, 0.0, 1.0, 1.0, 1.0, 0.0, 1.0, 0.0, 1.0, 1.0, 1.0, 0.0, 0.0, 1.0, 0.0, 1.0, 0.0, 0.0, 0.0, 1.0, 0.0, 1.0, 1.0, 1.0, 1.0, 1.0, 0.0, 0.0, 1.0, 0.0, 0.0, 0.0, 0.0, 0.0, 1.0])
me_plane_007.use_remesh_fix_poles = True
me_plane_007.use_remesh_preserve_attributes = False
me_plane_007.use_mirror_vertex_groups = False
me_plane_007.update()
me_plane_008 = bpy.data.meshes.new('Plane.008')
me_plane_008.from_pydata([(-1.0, -1.0, 0.0), (1.0, -1.0, 0.0), (-1.0, 1.0, 0.0), (1.0, 1.0, 0.0), (-1.0, 1.0, 2.174), (-1.0, -1.0, 2.174), (1.0, -1.0, 2.174), (1.0, 1.0, 2.174)], [], [(0, 2, 3, 1), (5, 6, 7, 4), (3, 2, 4, 7), (0, 1, 6, 5), (1, 3, 7, 6), (2, 0, 5, 4)])
_uv = me_plane_008.uv_layers.new(name='UVMap')
_uv.uv.foreach_set('vector', [0.0, 0.0, 0.0, 1.0, 1.0, 1.0, 1.0, 0.0, 0.0, 0.0, 1.0, 0.0, 1.0, 1.0, 0.0, 1.0, 1.0, 1.0, 0.0, 1.0, 0.0, 1.0, 1.0, 1.0, 0.0, 0.0, 1.0, 0.0, 1.0, 0.0, 0.0, 0.0, 1.0, 0.0, 1.0, 1.0, 1.0, 1.0, 1.0, 0.0, 0.0, 1.0, 0.0, 0.0, 0.0, 0.0, 0.0, 1.0])
me_plane_008.use_remesh_fix_poles = True
me_plane_008.use_remesh_preserve_attributes = False
me_plane_008.use_mirror_vertex_groups = False
me_plane_008.update()
me_plane_009 = bpy.data.meshes.new('Plane.009')
me_plane_009.from_pydata([(-1.0, -1.0, 0.0), (1.0, -1.0, 0.0), (-1.0, 1.0, 0.0), (1.0, 1.0, 0.0), (-1.0, 1.0, 2.174), (-1.0, -1.0, 2.174), (1.0, -1.0, 2.174), (1.0, 1.0, 2.174)], [], [(0, 2, 3, 1), (5, 6, 7, 4), (3, 2, 4, 7), (0, 1, 6, 5), (1, 3, 7, 6), (2, 0, 5, 4)])
_uv = me_plane_009.uv_layers.new(name='UVMap')
_uv.uv.foreach_set('vector', [0.0, 0.0, 0.0, 1.0, 1.0, 1.0, 1.0, 0.0, 0.0, 0.0, 1.0, 0.0, 1.0, 1.0, 0.0, 1.0, 1.0, 1.0, 0.0, 1.0, 0.0, 1.0, 1.0, 1.0, 0.0, 0.0, 1.0, 0.0, 1.0, 0.0, 0.0, 0.0, 1.0, 0.0, 1.0, 1.0, 1.0, 1.0, 1.0, 0.0, 0.0, 1.0, 0.0, 0.0, 0.0, 0.0, 0.0, 1.0])
me_plane_009.use_remesh_fix_poles = True
me_plane_009.use_remesh_preserve_attributes = False
me_plane_009.use_mirror_vertex_groups = False
me_plane_009.update()
me_plane_010 = bpy.data.meshes.new('Plane.010')
me_plane_010.from_pydata([(-1.0, -1.0, 0.0), (1.0, -1.0, 0.0), (-1.0, 1.0, 0.0), (1.0, 1.0, 0.0), (-1.0, 1.0, 2.174), (-1.0, -1.0, 2.174), (1.0, -1.0, 2.174), (1.0, 1.0, 2.174)], [], [(0, 2, 3, 1), (5, 6, 7, 4), (3, 2, 4, 7), (0, 1, 6, 5), (1, 3, 7, 6), (2, 0, 5, 4)])
_uv = me_plane_010.uv_layers.new(name='UVMap')
_uv.uv.foreach_set('vector', [0.0, 0.0, 0.0, 1.0, 1.0, 1.0, 1.0, 0.0, 0.0, 0.0, 1.0, 0.0, 1.0, 1.0, 0.0, 1.0, 1.0, 1.0, 0.0, 1.0, 0.0, 1.0, 1.0, 1.0, 0.0, 0.0, 1.0, 0.0, 1.0, 0.0, 0.0, 0.0, 1.0, 0.0, 1.0, 1.0, 1.0, 1.0, 1.0, 0.0, 0.0, 1.0, 0.0, 0.0, 0.0, 0.0, 0.0, 1.0])
me_plane_010.use_remesh_fix_poles = True
me_plane_010.use_remesh_preserve_attributes = False
me_plane_010.use_mirror_vertex_groups = False
me_plane_010.update()

# ---- objects
ob_light = bpy.data.objects.new('Light', light_light)
ob_camera = bpy.data.objects.new('Camera', cam_camera)
ob_plane = bpy.data.objects.new('Plane', me_plane_001)
ob_plane_001 = bpy.data.objects.new('Plane.001', me_plane_002)
ob_plane_002 = bpy.data.objects.new('Plane.002', me_plane_003)
ob_plane_003 = bpy.data.objects.new('Plane.003', me_plane_003)
ob_plane_004 = bpy.data.objects.new('Plane.004', me_plane_004)
ob_plane_005 = bpy.data.objects.new('Plane.005', me_plane_004)
ob_plane_006 = bpy.data.objects.new('Plane.006', me_plane_004)
ob_plane_007 = bpy.data.objects.new('Plane.007', me_plane_004)
ob_plane_008 = bpy.data.objects.new('Plane.008', me_plane_004)
ob_circle = bpy.data.objects.new('Circle', me_circle)
ob_circle_001 = bpy.data.objects.new('Circle.001', me_circle)
ob_plane_009 = bpy.data.objects.new('Plane.009', me_plane_005)
ob_plane_010 = bpy.data.objects.new('Plane.010', me_plane_006)
ob_plane_011 = bpy.data.objects.new('Plane.011', me_plane_007)
ob_plane_012 = bpy.data.objects.new('Plane.012', me_plane_008)
ob_plane_013 = bpy.data.objects.new('Plane.013', me_plane_009)
ob_plane_014 = bpy.data.objects.new('Plane.014', me_plane_010)

# ---- transforms, parenting, visibility, modifiers, constraints
ob_light.location = (4.076, 1.005, 5.904)
ob_light.rotation_euler = (0.6503, 0.05522, 1.866)
ob_light.lock_rotations_4d = False
ob_light.empty_display_type = 'ARROWS'
ob_light.color = (0.0, 0.0, 0.0, 0.0)
ob_light.lineart.crease_threshold = 0.0
ob_camera.location = (7.359, -6.926, 4.958)
ob_camera.rotation_euler = (1.109, 0.0, 0.8149)
ob_camera.lock_rotations_4d = False
ob_camera.empty_display_type = 'ARROWS'
ob_camera.color = (0.0, 0.0, 0.0, 0.0)
ob_camera.display_type = 'WIRE'
ob_camera.lineart.crease_threshold = 0.0
ob_plane.location = (0.0, 0.0, 0.0)
ob_plane.lineart.crease_threshold = 0.0
ob_plane_001.location = (-0.2494, 2.427, 0.3)
ob_plane_001.rotation_euler = (0.0, -0.0, 3.142)
ob_plane_001.scale = (2.58, 1.0, 1.0)
ob_plane_001.lineart.crease_threshold = 0.0
_m = ob_plane_001.modifiers.new('Subdivision', 'SUBSURF')
_m.uv_smooth = 'PRESERVE_CORNERS'
_m.levels = 2
_m.show_only_control_edges = False
ob_plane_002.parent = ob_plane_001
ob_plane_002.matrix_parent_inverse = Matrix(((0.3876, -0.0, 0.0, 0.09664), (-0.0, 1.0, -0.0, -2.427), (0.0, 0.0, 1.0, -0.3), (-0.0, 0.0, -0.0, 1.0)))
ob_plane_002.location = (-1.263, 2.723, 1.151)
ob_plane_002.scale = (1.026, 0.673, 0.5928)
ob_plane_002.lineart.crease_threshold = 0.0
_m = ob_plane_002.modifiers.new('Subdivision', 'SUBSURF')
_m.uv_smooth = 'PRESERVE_CORNERS'
_m.levels = 2
_m.show_only_control_edges = False
ob_plane_003.parent = ob_plane_001
ob_plane_003.matrix_parent_inverse = Matrix(((0.3876, -0.0, 0.0, 0.09664), (-0.0, 1.0, -0.0, -2.427), (0.0, 0.0, 1.0, -0.3), (-0.0, 0.0, -0.0, 1.0)))
ob_plane_003.location = (0.8128, 2.723, 1.151)
ob_plane_003.scale = (1.026, 0.673, 0.5928)
ob_plane_003.lineart.crease_threshold = 0.0
_m = ob_plane_003.modifiers.new('Subdivision', 'SUBSURF')
_m.uv_smooth = 'PRESERVE_CORNERS'
_m.levels = 2
_m.show_only_control_edges = False
ob_plane_004.parent = ob_plane_001
ob_plane_004.matrix_parent_inverse = Matrix(((0.3876, -0.0, 0.0, 0.09664), (-0.0, 1.0, -0.0, -2.427), (0.0, 0.0, 1.0, -0.3), (-0.0, 0.0, -0.0, 1.0)))
ob_plane_004.location = (-1.787, 1.752, 1.911)
ob_plane_004.rotation_euler = (-1.461, 0.0, 0.0)
ob_plane_004.scale = (1.09, 1.223, 1.013)
ob_plane_004.lineart.crease_threshold = 0.0
_m = ob_plane_004.modifiers.new('Subdivision', 'SUBSURF')
_m.uv_smooth = 'PRESERVE_CORNERS'
_m.levels = 2
_m.show_only_control_edges = False
ob_plane_005.parent = ob_plane_001
ob_plane_005.matrix_parent_inverse = Matrix(((0.3876, -0.0, 0.0, 0.09664), (-0.0, 1.0, -0.0, -2.427), (0.0, 0.0, 1.0, -0.3), (-0.0, 0.0, -0.0, 1.0)))
ob_plane_005.location = (-0.2383, 1.752, 1.911)
ob_plane_005.rotation_euler = (-1.461, 0.0, 0.0)
ob_plane_005.scale = (1.09, 1.223, 1.013)
ob_plane_005.lineart.crease_threshold = 0.0
_m = ob_plane_005.modifiers.new('Subdivision', 'SUBSURF')
_m.uv_smooth = 'PRESERVE_CORNERS'
_m.levels = 2
_m.show_only_control_edges = False
ob_plane_006.parent = ob_plane_001
ob_plane_006.matrix_parent_inverse = Matrix(((0.3876, -0.0, 0.0, 0.09664), (-0.0, 1.0, -0.0, -2.427), (0.0, 0.0, 1.0, -0.3), (-0.0, 0.0, -0.0, 1.0)))
ob_plane_006.location = (1.31, 1.752, 1.911)
ob_plane_006.rotation_euler = (-1.461, 0.0, 0.0)
ob_plane_006.scale = (1.09, 1.223, 1.013)
ob_plane_006.lineart.crease_threshold = 0.0
_m = ob_plane_006.modifiers.new('Subdivision', 'SUBSURF')
_m.uv_smooth = 'PRESERVE_CORNERS'
_m.levels = 2
_m.show_only_control_edges = False
ob_plane_007.parent = ob_plane_001
ob_plane_007.matrix_parent_inverse = Matrix(((0.3876, -0.0, 0.0, 0.09664), (-0.0, 1.0, -0.0, -2.427), (0.0, 0.0, 1.0, -0.3), (-0.0, 0.0, -0.0, 1.0)))
ob_plane_007.location = (-2.45, 2.721, 1.547)
ob_plane_007.rotation_euler = (0.0, -0.0, 1.571)
ob_plane_007.scale = (0.9608, 0.9717, 0.805)
ob_plane_007.lineart.crease_threshold = 0.0
_m = ob_plane_007.modifiers.new('Subdivision', 'SUBSURF')
_m.uv_smooth = 'PRESERVE_CORNERS'
_m.levels = 2
_m.show_only_control_edges = False
ob_plane_008.parent = ob_plane_001
ob_plane_008.matrix_parent_inverse = Matrix(((0.3876, -0.0, 0.0, 0.09664), (-0.0, 1.0, -0.0, -2.427), (0.0, 0.0, 1.0, -0.3), (-0.0, 0.0, -0.0, 1.0)))
ob_plane_008.location = (1.906, 2.721, 1.558)
ob_plane_008.rotation_euler = (0.0, -0.0, 1.571)
ob_plane_008.scale = (0.9608, 0.9717, 0.805)
ob_plane_008.lineart.crease_threshold = 0.0
_m = ob_plane_008.modifiers.new('Subdivision', 'SUBSURF')
_m.uv_smooth = 'PRESERVE_CORNERS'
_m.levels = 2
_m.show_only_control_edges = False
ob_circle.parent = ob_plane_001
ob_circle.matrix_parent_inverse = Matrix(((0.3876, -0.0, 0.0, 0.09664), (-0.0, 1.0, -0.0, -2.427), (0.0, 0.0, 1.0, -0.3), (-0.0, 0.0, -0.0, 1.0)))
ob_circle.location = (-0.2115, 2.772, 0.3)
ob_circle.lineart.crease_threshold = 0.0
_m = ob_circle.modifiers.new('Mirror', 'MIRROR')
ob_circle_001.parent = ob_plane_001
ob_circle_001.matrix_parent_inverse = Matrix(((0.3876, -0.0, 0.0, 0.09664), (-0.0, 1.0, -0.0, -2.427), (0.0, 0.0, 1.0, -0.3), (-0.0, 0.0, -0.0, 1.0)))
ob_circle_001.location = (-0.2115, 1.415, 0.3)
ob_circle_001.lineart.crease_threshold = 0.0
_m = ob_circle_001.modifiers.new('Mirror', 'MIRROR')
ob_plane_009.location = (-0.03915, -3.834, 3.247)
ob_plane_009.scale = (1.094, 1.211, 1.211)
ob_plane_009.lineart.crease_threshold = 0.0
ob_plane_010.location = (-0.01148, -2.863, 0.4767)
ob_plane_010.scale = (2.678, 0.6292, 1.0)
ob_plane_010.lineart.crease_threshold = 0.0
_m = ob_plane_010.modifiers.new('Bevel', 'BEVEL')
_m.width = 0.012
_m.width_pct = 0.012
_m.segments = 2
_m.limit_method = 'NONE'
_m.offset_type = 'WIDTH'
ob_plane_011.parent = ob_plane_010
ob_plane_011.matrix_parent_inverse = Matrix(((0.3734, -0.0, 0.0, 0.004288), (-0.0, 1.589, -0.0, 4.55), (-0.0, 0.0, 1.0, -0.4767), (-0.0, 0.0, -0.0, 1.0)))
ob_plane_011.location = (-2.404, -2.469, 0.3)
ob_plane_011.scale = (0.09821, 0.09821, 0.09821)
ob_plane_011.lineart.crease_threshold = 0.0
_m = ob_plane_011.modifiers.new('Mirror', 'MIRROR')
ob_plane_012.parent = ob_plane_010
ob_plane_012.matrix_parent_inverse = Matrix(((0.3734, -0.0, 0.0, 0.004288), (-0.0, 1.589, -0.0, 4.55), (-0.0, 0.0, 1.0, -0.4767), (-0.0, 0.0, -0.0, 1.0)))
ob_plane_012.location = (-2.404, -3.082, 0.3)
ob_plane_012.scale = (0.09821, 0.09821, 0.09821)
ob_plane_012.lineart.crease_threshold = 0.0
_m = ob_plane_012.modifiers.new('Mirror', 'MIRROR')
ob_plane_013.parent = ob_plane_010
ob_plane_013.matrix_parent_inverse = Matrix(((0.3734, -0.0, 0.0, 0.004288), (-0.0, 1.589, -0.0, 4.55), (-0.0, 0.0, 1.0, -0.4767), (-0.0, 0.0, -0.0, 1.0)))
ob_plane_013.location = (2.367, -2.469, 0.3)
ob_plane_013.scale = (0.09821, 0.09821, 0.09821)
ob_plane_013.lineart.crease_threshold = 0.0
_m = ob_plane_013.modifiers.new('Mirror', 'MIRROR')
ob_plane_014.parent = ob_plane_010
ob_plane_014.matrix_parent_inverse = Matrix(((0.3734, -0.0, 0.0, 0.004288), (-0.0, 1.589, -0.0, 4.55), (-0.0, 0.0, 1.0, -0.4767), (-0.0, 0.0, -0.0, 1.0)))
ob_plane_014.location = (2.367, -3.082, 0.3)
ob_plane_014.scale = (0.09821, 0.09821, 0.09821)
ob_plane_014.lineart.crease_threshold = 0.0
_m = ob_plane_014.modifiers.new('Mirror', 'MIRROR')

# ---- collection membership
col_collection.objects.link(ob_light)
col_collection.objects.link(ob_camera)
col_collection.objects.link(ob_plane)
col_collection.objects.link(ob_plane_001)
col_collection.objects.link(ob_plane_002)
col_collection.objects.link(ob_plane_003)
col_collection.objects.link(ob_plane_004)
col_collection.objects.link(ob_plane_005)
col_collection.objects.link(ob_plane_006)
col_collection.objects.link(ob_plane_007)
col_collection.objects.link(ob_plane_008)
col_collection.objects.link(ob_circle)
col_collection.objects.link(ob_circle_001)
col_collection.objects.link(ob_plane_009)
col_collection.objects.link(ob_plane_010)
col_collection.objects.link(ob_plane_011)
col_collection.objects.link(ob_plane_012)
col_collection.objects.link(ob_plane_013)
col_collection.objects.link(ob_plane_014)

# ---- scene / render settings (as saved in the file)
scene.camera = ob_camera
scene.frame_start = 1; scene.frame_end = 250; scene.frame_set(1)
scene.render.engine = 'BLENDER_EEVEE_NEXT'
scene.cycles.use_denoising = False
scene.cycles.samples = 128
scene.cycles.sampling_pattern = 'TABULATED_SOBOL'
scene.cycles.use_adaptive_sampling = False
scene.cycles.use_light_tree = False
scene.view_settings.view_transform = 'Filmic'
bpy.context.view_layer.update()
